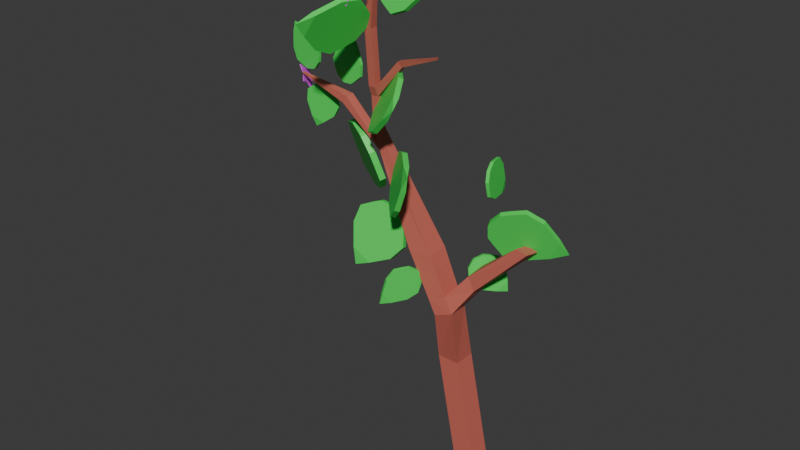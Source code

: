 # Source: potato_3.blend  (saved by Blender 4.0.36; exported with 4.5.12 LTS)
import bpy
from mathutils import Matrix  # noqa: F401  (used for matrix-valued properties, if any)

bpy.ops.wm.read_factory_settings(use_empty=True)
scene = bpy.context.scene
scene.name = 'Scene'

# ---- collections
col_collection = bpy.data.collections.new('Collection'); scene.collection.children.link(col_collection)
col_collection_2 = bpy.data.collections.new('Collection 2'); scene.collection.children.link(col_collection_2)
col_collection_3 = bpy.data.collections.new('Collection 3'); scene.collection.children.link(col_collection_3)

# ---- materials (node trees are filled in below, after node groups)
mat_material = bpy.data.materials.new('Material')
mat_material.alpha_threshold = 0.0
mat_material.use_transparent_shadow = False
mat_material.roughness = 0.5
mat_material.line_color = (0.0, 0.0, 0.0, 1.0)
mat_material_001 = bpy.data.materials.new('Material.001')
mat_material_001.use_transparent_shadow = False
mat_material_002 = bpy.data.materials.new('Material.002')
mat_material_002.use_transparent_shadow = False

# ---- material node trees
mat_material.use_nodes = True; mat_material.node_tree.nodes.clear()
_N = mat_material.node_tree.nodes; _L = mat_material.node_tree.links
n0 = _N.new('ShaderNodeOutputMaterial'); n0.name = 'Material Output'; n0.location = (300, 300)
n1 = _N.new('ShaderNodeBsdfPrincipled'); n1.name = 'Principled BSDF'; n1.location = (10, 300)
n1.inputs[0].default_value = (0.5981, 0.1462, 0.1067, 1.0)
n1.inputs[3].default_value = 1.45
_L.new(n1.outputs[0], n0.inputs[0])
n0.is_active_output = True
mat_material_001.use_nodes = True; mat_material_001.node_tree.nodes.clear()
_N = mat_material_001.node_tree.nodes; _L = mat_material_001.node_tree.links
n0 = _N.new('ShaderNodeBsdfPrincipled'); n0.name = 'Principled BSDF'; n0.location = (10, 300)
n0.inputs[0].default_value = (0.06213, 0.8001, 0.104, 1.0)
n0.inputs[3].default_value = 1.45
n1 = _N.new('ShaderNodeOutputMaterial'); n1.name = 'Material Output'; n1.location = (300, 300)
_L.new(n0.outputs[0], n1.inputs[0])
n1.is_active_output = True
mat_material_002.use_nodes = True; mat_material_002.node_tree.nodes.clear()
_N = mat_material_002.node_tree.nodes; _L = mat_material_002.node_tree.links
n0 = _N.new('ShaderNodeBsdfPrincipled'); n0.name = 'Principled BSDF'; n0.location = (10, 300)
n0.inputs[0].default_value = (0.9195, 0.08288, 0.9807, 1.0)
n0.inputs[3].default_value = 1.45
n1 = _N.new('ShaderNodeOutputMaterial'); n1.name = 'Material Output'; n1.location = (300, 300)
_L.new(n0.outputs[0], n1.inputs[0])
n1.is_active_output = True

# ---- world
world_world = bpy.data.worlds.new('World'); scene.world = world_world
world_world.use_nodes = True; world_world.node_tree.nodes.clear()
_N = world_world.node_tree.nodes; _L = world_world.node_tree.links
n0 = _N.new('ShaderNodeOutputWorld'); n0.name = 'World Output'; n0.location = (300, 300)
n1 = _N.new('ShaderNodeBackground'); n1.name = 'Background'; n1.location = (10, 300)
n1.inputs[0].default_value = (0.05088, 0.05088, 0.05088, 1.0)
_L.new(n1.outputs[0], n0.inputs[0])
n0.is_active_output = True
world_world.color = (0.05088, 0.05088, 0.05088)
world_world.use_sun_shadow = False
world_world.sun_shadow_jitter_overblur = 0.0

# ---- meshes
me_cube = bpy.data.meshes.new('Cube')
me_cube.from_pydata([(-16.95, -4.166, 2.229), (2.126, 2.126, -0.9664), (-16.9, -5.575, 2.227), (2.126, -2.126, -0.9664), (-18.35, -4.197, 2.215), (-2.126, 2.126, -0.9664), (-18.3, -5.605, 2.213), (-2.126, -2.126, -0.9664), (-6.141, -1.165, 1.199), (-2.157, 2.208, 0.07823), (-6.295, -2.072, 0.08526), (-10.19, -5.966, 1.202), (-5.991, -5.374, 1.19), (-2.152, -2.042, 0.07726), (-10.31, -1.736, 1.207), (-6.299, 2.179, 0.08593), (-3.186, -0.8793, 0.8195), (-1.758, -0.8818, 0.6765), (-4.712, -5.564, 0.6285), (-6.224, -5.637, 0.7866), (-2.98, -5.142, 0.8341), (-1.383, -5.154, 0.6878), (-6.246, -1.374, 0.7758), (-4.829, -1.303, 0.6254), (0.6331, 0.5374, 1.089), (1.741, 0.7063, 0.9224), (0.792, -3.652, 1.076), (1.904, -3.5, 0.9426), (9.938, -0.2413, 1.466), (12.08, -0.253, 1.44), (9.664, -3.019, 1.487), (11.79, -3.037, 1.462), (-18.25, -5.299, 2.621), (-18.31, -4.63, 2.529), (-16.92, -4.612, 2.531), (-16.87, -5.301, 2.619), (-16.9, -6.699, 2.618), (-16.9, -6.016, 2.53), (-18.29, -6.034, 2.528), (-18.27, -6.697, 2.619), (-35.05, -4.889, 2.529), (-34.79, -4.924, 2.536), (-34.8, -5.249, 2.536), (-35.06, -5.254, 2.528), (-24.93, -5.867, 2.375), (-24.1, -5.84, 2.443), (-24.11, -4.138, 2.447), (-24.93, -3.957, 2.379), (-16.93, -3.76, 2.036), (-17.51, -3.94, 2.11), (-14.97, -5.539, 2.043), (-15.77, -5.554, 2.119), (-15.04, -3.633, 2.046), (-15.83, -3.853, 2.121), (-17.46, -5.643, 2.108), (-16.86, -5.669, 2.034), (-14.02, -8.768, 3.834), (-14.1, -9.476, 3.831), (-14.73, -8.683, 3.832), (-14.81, -9.391, 3.829), (-18.25, -7.593, 3.15), (-18.17, -6.205, 3.16), (-16.89, -7.622, 3.131), (-16.81, -6.233, 3.141), (-11.88, -4.973, 2.838), (-12.4, -5.425, 2.89), (-12.4, -6.343, 2.888), (-11.86, -5.895, 2.838), (-4.917, -5.378, 2.975), (-4.825, -5.564, 2.998), (-4.833, -5.942, 2.998), (-4.912, -5.758, 2.975)], [], [(35, 32, 61, 63), (51, 2, 6, 54), (54, 6, 4, 49), (5, 1, 3, 7), (53, 0, 2, 51), (49, 4, 0, 53), (5, 15, 9, 1), (17, 21, 13, 9), (22, 14, 8, 16), (1, 9, 13, 3), (10, 18, 23, 15), (16, 8, 12, 20), (7, 10, 15, 5), (19, 11, 14, 22), (3, 13, 10, 7), (23, 17, 9, 15), (20, 12, 11, 19), (21, 20, 19, 18), (18, 19, 22, 23), (16, 20, 26, 24), (23, 22, 16, 17), (27, 25, 29, 31), (20, 21, 27, 26), (17, 16, 24, 25), (21, 17, 25, 27), (0, 4, 33, 34), (25, 24, 28, 29), (24, 26, 30, 28), (26, 27, 31, 30), (44, 45, 42, 43), (49, 48, 47, 46), (33, 38, 39, 32), (47, 44, 43, 40), (21, 18, 10, 13), (4, 6, 38, 33), (43, 42, 41, 40), (6, 2, 37, 38), (46, 47, 40, 41), (34, 33, 32, 35), (60, 62, 57, 59), (66, 67, 71, 70), (52, 53, 51, 50), (37, 34, 64, 67), (48, 55, 44, 47), (38, 37, 36, 39), (45, 46, 41, 42), (62, 63, 56, 57), (36, 35, 63, 62), (14, 48, 52, 8), (11, 55, 48, 14), (50, 51, 54, 55), (55, 54, 45, 44), (8, 52, 50, 12), (54, 49, 46, 45), (39, 36, 62, 60), (12, 50, 55, 11), (48, 49, 53, 52), (61, 60, 59, 58), (30, 31, 29, 28), (32, 39, 60, 61), (56, 58, 59, 57), (63, 61, 58, 56), (2, 0, 34, 37), (36, 37, 67, 66), (34, 35, 65, 64), (35, 36, 66, 65), (71, 68, 69, 70), (67, 64, 68, 71), (64, 65, 69, 68), (65, 66, 70, 69)])
_uv = me_cube.uv_layers.new(name='UVMap')
_uv.uv.foreach_set('vector', [0.625, 0.5, 0.625, 0.25, 0.625, 0.25, 0.625, 0.5, 0.6185, 0.75, 0.625, 0.75, 0.625, 1.0, 0.6185, 1.0, 0.6185, 0.0, 0.625, 0.0, 0.625, 0.25, 0.6185, 0.25, 0.125, 0.5, 0.375, 0.5, 0.375, 0.75, 0.125, 0.75, 0.6185, 0.5, 0.625, 0.5, 0.625, 0.75, 0.6185, 0.75, 0.6185, 0.25, 0.625, 0.25, 0.625, 0.5, 0.6185, 0.5, 0.375, 0.25, 0.4375, 0.25, 0.4375, 0.5, 0.375, 0.5, 0.5208, 0.5, 0.5208, 0.75, 0.4375, 0.75, 0.4375, 0.5, 0.5417, 0.25, 0.5625, 0.25, 0.5625, 0.5, 0.5417, 0.5, 0.375, 0.5, 0.4375, 0.5, 0.4375, 0.75, 0.375, 0.75, 0.4375, 0.0, 0.5208, 0.0, 0.5208, 0.25, 0.4375, 0.25, 0.5417, 0.5, 0.5625, 0.5, 0.5625, 0.75, 0.5417, 0.75, 0.375, 0.0, 0.4375, 0.0, 0.4375, 0.25, 0.375, 0.25, 0.5417, 0.0, 0.5625, 0.0, 0.5625, 0.25, 0.5417, 0.25, 0.375, 0.75, 0.4375, 0.75, 0.4375, 1.0, 0.375, 1.0, 0.5208, 0.25, 0.5208, 0.5, 0.4375, 0.5, 0.4375, 0.25, 0.5417, 0.75, 0.5625, 0.75, 0.5625, 1.0, 0.5417, 1.0, 0.5208, 0.75, 0.5417, 0.75, 0.5417, 1.0, 0.5208, 1.0, 0.5208, 0.0, 0.5417, 0.0, 0.5417, 0.25, 0.5208, 0.25, 0.5417, 0.5, 0.5417, 0.75, 0.5417, 0.75, 0.5417, 0.5, 0.5208, 0.25, 0.5417, 0.25, 0.5417, 0.5, 0.5208, 0.5, 0.5208, 0.75, 0.5208, 0.5, 0.5208, 0.5, 0.5208, 0.75, 0.5417, 0.75, 0.5208, 0.75, 0.5208, 0.75, 0.5417, 0.75, 0.5208, 0.5, 0.5417, 0.5, 0.5417, 0.5, 0.5208, 0.5, 0.5208, 0.75, 0.5208, 0.5, 0.5208, 0.5, 0.5208, 0.75, 0.625, 0.5, 0.625, 0.25, 0.625, 0.25, 0.625, 0.5, 0.5208, 0.5, 0.5417, 0.5, 0.5417, 0.5, 0.5208, 0.5, 0.5417, 0.5, 0.5417, 0.75, 0.5417, 0.75, 0.5417, 0.5, 0.5417, 0.75, 0.5208, 0.75, 0.5208, 0.75, 0.5417, 0.75, 0.6139, 1.0, 0.6185, 1.0, 0.6185, 1.0, 0.6139, 1.0, 0.6185, 0.25, 0.6139, 0.25, 0.6139, 0.25, 0.6185, 0.25, 0.625, 0.25, 0.625, 0.0, 0.625, 0.0, 0.625, 0.25, 0.6139, 0.25, 0.6139, 0.0, 0.6139, 0.0, 0.6139, 0.25, 0.5208, 0.75, 0.5208, 1.0, 0.4375, 1.0, 0.4375, 0.75, 0.625, 0.25, 0.625, 0.0, 0.625, 0.0, 0.625, 0.25, 0.6139, 0.0, 0.6185, 0.0, 0.6185, 0.25, 0.6139, 0.25, 0.625, 1.0, 0.625, 0.75, 0.625, 0.75, 0.625, 1.0, 0.6185, 0.25, 0.6139, 0.25, 0.6139, 0.25, 0.6185, 0.25, 0.625, 0.5, 0.625, 0.25, 0.625, 0.25, 0.625, 0.5, 0.625, 1.0, 0.625, 0.75, 0.625, 0.75, 0.625, 1.0, 0.625, 0.75, 0.625, 0.75, 0.625, 0.75, 0.625, 0.75, 0.6139, 0.5, 0.6185, 0.5, 0.6185, 0.75, 0.6139, 0.75, 0.625, 0.75, 0.625, 0.5, 0.625, 0.5, 0.625, 0.75, 0.6139, 0.25, 0.6139, 0.0, 0.6139, 0.0, 0.6139, 0.25, 0.625, 1.0, 0.625, 0.75, 0.625, 0.75, 0.625, 1.0, 0.6185, 0.0, 0.6185, 0.25, 0.6185, 0.25, 0.6185, 0.0, 0.625, 0.75, 0.625, 0.5, 0.625, 0.5, 0.625, 0.75, 0.625, 0.75, 0.625, 0.5, 0.625, 0.5, 0.625, 0.75, 0.5625, 0.25, 0.6139, 0.25, 0.6139, 0.5, 0.5625, 0.5, 0.5625, 0.0, 0.6139, 0.0, 0.6139, 0.25, 0.5625, 0.25, 0.6139, 0.75, 0.6185, 0.75, 0.6185, 1.0, 0.6139, 1.0, 0.6139, 1.0, 0.6185, 1.0, 0.6185, 1.0, 0.6139, 1.0, 0.5625, 0.5, 0.6139, 0.5, 0.6139, 0.75, 0.5625, 0.75, 0.6185, 0.0, 0.6185, 0.25, 0.6185, 0.25, 0.6185, 0.0, 0.625, 1.0, 0.625, 0.75, 0.625, 0.75, 0.625, 1.0, 0.5625, 0.75, 0.6139, 0.75, 0.6139, 1.0, 0.5625, 1.0, 0.6139, 0.25, 0.6185, 0.25, 0.6185, 0.5, 0.6139, 0.5, 0.625, 0.25, 0.625, 0.0, 0.625, 0.0, 0.625, 0.25, 0.5417, 0.75, 0.5208, 0.75, 0.5208, 0.5, 0.5417, 0.5, 0.625, 0.25, 0.625, 0.0, 0.625, 0.0, 0.625, 0.25, 0.625, 0.5, 0.875, 0.5, 0.875, 0.75, 0.625, 0.75, 0.625, 0.5, 0.625, 0.25, 0.625, 0.25, 0.625, 0.5, 0.625, 0.75, 0.625, 0.5, 0.625, 0.5, 0.625, 0.75, 0.625, 0.75, 0.625, 0.75, 0.625, 0.75, 0.625, 0.75, 0.625, 0.5, 0.625, 0.5, 0.625, 0.5, 0.625, 0.5, 0.625, 0.5, 0.625, 0.75, 0.625, 0.75, 0.625, 0.5, 0.625, 0.75, 0.625, 0.5, 0.625, 0.5, 0.625, 0.75, 0.625, 0.75, 0.625, 0.5, 0.625, 0.5, 0.625, 0.75, 0.625, 0.5, 0.625, 0.5, 0.625, 0.5, 0.625, 0.5, 0.625, 0.5, 0.625, 0.75, 0.625, 0.75, 0.625, 0.5])
me_cube.materials.append(mat_material)
me_cube.use_mirror_vertex_groups = False
me_cube.update()
me_cube_004 = bpy.data.meshes.new('Cube.004')
me_cube_004.from_pydata([(-0.03155, -1.0, -0.8678), (9.114e-10, 0.0, 0.6425), (-0.03155, 1.0, -0.8678), (0.03155, -1.0, -0.8678), (0.03155, 1.0, -0.8678), (-0.4216, -1.0, -0.6288), (-0.592, -1.0, -0.3888), (-0.5176, -1.0, -0.02555), (-0.2207, -1.0, 0.3745), (-0.2207, 1.0, 0.3745), (-0.5176, 1.0, -0.02555), (-0.592, 1.0, -0.3888), (-0.4216, 1.0, -0.6288), (0.2207, 1.0, 0.3745), (0.5176, 1.0, -0.02555), (0.592, 1.0, -0.3888), (0.4216, 1.0, -0.6288), (0.2207, -1.0, 0.3745), (0.5176, -1.0, -0.02555), (0.592, -1.0, -0.3888), (0.4216, -1.0, -0.6288), (-0.3029, 1.0, -0.7712), (0.3029, 1.0, -0.7712), (0.3029, -1.0, -0.7712), (-0.3029, -1.0, -0.7712)], [], [(8, 1, 9), (9, 1, 13), (13, 1, 17), (17, 1, 8), (2, 4, 3, 0), (23, 20, 5, 24), (20, 19, 6, 5), (19, 18, 7, 6), (18, 17, 8, 7), (22, 16, 20, 23), (16, 15, 19, 20), (15, 14, 18, 19), (14, 13, 17, 18), (21, 12, 16, 22), (12, 11, 15, 16), (11, 10, 14, 15), (10, 9, 13, 14), (24, 5, 12, 21), (5, 6, 11, 12), (6, 7, 10, 11), (7, 8, 9, 10), (0, 24, 21, 2), (2, 21, 22, 4), (4, 22, 23, 3), (3, 23, 24, 0)])
_uv = me_cube_004.uv_layers.new(name='UVMap')
_uv.uv.foreach_set('vector', [0.575, 0.0, 0.625, 0.25, 0.575, 0.25, 0.575, 0.25, 0.625, 0.5, 0.575, 0.5, 0.575, 0.5, 0.625, 0.75, 0.575, 0.75, 0.575, 0.75, 0.625, 1.0, 0.575, 1.0, 0.125, 0.5, 0.375, 0.5, 0.375, 0.75, 0.125, 0.75, 0.4, 0.75, 0.425, 0.75, 0.425, 1.0, 0.4, 1.0, 0.425, 0.75, 0.475, 0.75, 0.475, 1.0, 0.425, 1.0, 0.475, 0.75, 0.525, 0.75, 0.525, 1.0, 0.475, 1.0, 0.525, 0.75, 0.575, 0.75, 0.575, 1.0, 0.525, 1.0, 0.4, 0.5, 0.425, 0.5, 0.425, 0.75, 0.4, 0.75, 0.425, 0.5, 0.475, 0.5, 0.475, 0.75, 0.425, 0.75, 0.475, 0.5, 0.525, 0.5, 0.525, 0.75, 0.475, 0.75, 0.525, 0.5, 0.575, 0.5, 0.575, 0.75, 0.525, 0.75, 0.4, 0.25, 0.425, 0.25, 0.425, 0.5, 0.4, 0.5, 0.425, 0.25, 0.475, 0.25, 0.475, 0.5, 0.425, 0.5, 0.475, 0.25, 0.525, 0.25, 0.525, 0.5, 0.475, 0.5, 0.525, 0.25, 0.575, 0.25, 0.575, 0.5, 0.525, 0.5, 0.4, 0.0, 0.425, 0.0, 0.425, 0.25, 0.4, 0.25, 0.425, 0.0, 0.475, 0.0, 0.475, 0.25, 0.425, 0.25, 0.475, 0.0, 0.525, 0.0, 0.525, 0.25, 0.475, 0.25, 0.525, 0.0, 0.575, 0.0, 0.575, 0.25, 0.525, 0.25, 0.375, 0.0, 0.4, 0.0, 0.4, 0.25, 0.375, 0.25, 0.375, 0.25, 0.4, 0.25, 0.4, 0.5, 0.375, 0.5, 0.375, 0.5, 0.4, 0.5, 0.4, 0.75, 0.375, 0.75, 0.375, 0.75, 0.4, 0.75, 0.4, 1.0, 0.375, 1.0])
me_cube_004.materials.append(mat_material_001)
me_cube_004.update()
me_cube_002 = bpy.data.meshes.new('Cube.002')
me_cube_002.from_pydata([(-0.03155, -1.0, -0.8678), (9.114e-10, 0.0, 0.6425), (-0.03155, 1.0, -0.8678), (0.03155, -1.0, -0.8678), (0.03155, 1.0, -0.8678), (-0.4216, -1.0, -0.6288), (-0.592, -1.0, -0.3888), (-0.5176, -1.0, -0.02555), (-0.2207, -1.0, 0.3745), (-0.2207, 1.0, 0.3745), (-0.5176, 1.0, -0.02555), (-0.592, 1.0, -0.3888), (-0.4216, 1.0, -0.6288), (0.2207, 1.0, 0.3745), (0.5176, 1.0, -0.02555), (0.592, 1.0, -0.3888), (0.4216, 1.0, -0.6288), (0.2207, -1.0, 0.3745), (0.5176, -1.0, -0.02555), (0.592, -1.0, -0.3888), (0.4216, -1.0, -0.6288), (-0.3029, 1.0, -0.7712), (0.3029, 1.0, -0.7712), (0.3029, -1.0, -0.7712), (-0.3029, -1.0, -0.7712)], [], [(8, 1, 9), (9, 1, 13), (13, 1, 17), (17, 1, 8), (2, 4, 3, 0), (23, 20, 5, 24), (20, 19, 6, 5), (19, 18, 7, 6), (18, 17, 8, 7), (22, 16, 20, 23), (16, 15, 19, 20), (15, 14, 18, 19), (14, 13, 17, 18), (21, 12, 16, 22), (12, 11, 15, 16), (11, 10, 14, 15), (10, 9, 13, 14), (24, 5, 12, 21), (5, 6, 11, 12), (6, 7, 10, 11), (7, 8, 9, 10), (0, 24, 21, 2), (2, 21, 22, 4), (4, 22, 23, 3), (3, 23, 24, 0)])
_uv = me_cube_002.uv_layers.new(name='UVMap')
_uv.uv.foreach_set('vector', [0.575, 0.0, 0.625, 0.25, 0.575, 0.25, 0.575, 0.25, 0.625, 0.5, 0.575, 0.5, 0.575, 0.5, 0.625, 0.75, 0.575, 0.75, 0.575, 0.75, 0.625, 1.0, 0.575, 1.0, 0.125, 0.5, 0.375, 0.5, 0.375, 0.75, 0.125, 0.75, 0.4, 0.75, 0.425, 0.75, 0.425, 1.0, 0.4, 1.0, 0.425, 0.75, 0.475, 0.75, 0.475, 1.0, 0.425, 1.0, 0.475, 0.75, 0.525, 0.75, 0.525, 1.0, 0.475, 1.0, 0.525, 0.75, 0.575, 0.75, 0.575, 1.0, 0.525, 1.0, 0.4, 0.5, 0.425, 0.5, 0.425, 0.75, 0.4, 0.75, 0.425, 0.5, 0.475, 0.5, 0.475, 0.75, 0.425, 0.75, 0.475, 0.5, 0.525, 0.5, 0.525, 0.75, 0.475, 0.75, 0.525, 0.5, 0.575, 0.5, 0.575, 0.75, 0.525, 0.75, 0.4, 0.25, 0.425, 0.25, 0.425, 0.5, 0.4, 0.5, 0.425, 0.25, 0.475, 0.25, 0.475, 0.5, 0.425, 0.5, 0.475, 0.25, 0.525, 0.25, 0.525, 0.5, 0.475, 0.5, 0.525, 0.25, 0.575, 0.25, 0.575, 0.5, 0.525, 0.5, 0.4, 0.0, 0.425, 0.0, 0.425, 0.25, 0.4, 0.25, 0.425, 0.0, 0.475, 0.0, 0.475, 0.25, 0.425, 0.25, 0.475, 0.0, 0.525, 0.0, 0.525, 0.25, 0.475, 0.25, 0.525, 0.0, 0.575, 0.0, 0.575, 0.25, 0.525, 0.25, 0.375, 0.0, 0.4, 0.0, 0.4, 0.25, 0.375, 0.25, 0.375, 0.25, 0.4, 0.25, 0.4, 0.5, 0.375, 0.5, 0.375, 0.5, 0.4, 0.5, 0.4, 0.75, 0.375, 0.75, 0.375, 0.75, 0.4, 0.75, 0.4, 1.0, 0.375, 1.0])
me_cube_002.materials.append(mat_material_001)
me_cube_002.update()
me_cube_005 = bpy.data.meshes.new('Cube.005')
me_cube_005.from_pydata([(-0.03155, -1.0, -0.8678), (9.114e-10, 0.0, 0.6425), (-0.03155, 1.0, -0.8678), (0.03155, -1.0, -0.8678), (0.03155, 1.0, -0.8678), (-0.4216, -1.0, -0.6288), (-0.592, -1.0, -0.3888), (-0.5176, -1.0, -0.02555), (-0.2207, -1.0, 0.3745), (-0.2207, 1.0, 0.3745), (-0.5176, 1.0, -0.02555), (-0.592, 1.0, -0.3888), (-0.4216, 1.0, -0.6288), (0.2207, 1.0, 0.3745), (0.5176, 1.0, -0.02555), (0.592, 1.0, -0.3888), (0.4216, 1.0, -0.6288), (0.2207, -1.0, 0.3745), (0.5176, -1.0, -0.02555), (0.592, -1.0, -0.3888), (0.4216, -1.0, -0.6288), (-0.3029, 1.0, -0.7712), (0.3029, 1.0, -0.7712), (0.3029, -1.0, -0.7712), (-0.3029, -1.0, -0.7712)], [], [(8, 1, 9), (9, 1, 13), (13, 1, 17), (17, 1, 8), (2, 4, 3, 0), (23, 20, 5, 24), (20, 19, 6, 5), (19, 18, 7, 6), (18, 17, 8, 7), (22, 16, 20, 23), (16, 15, 19, 20), (15, 14, 18, 19), (14, 13, 17, 18), (21, 12, 16, 22), (12, 11, 15, 16), (11, 10, 14, 15), (10, 9, 13, 14), (24, 5, 12, 21), (5, 6, 11, 12), (6, 7, 10, 11), (7, 8, 9, 10), (0, 24, 21, 2), (2, 21, 22, 4), (4, 22, 23, 3), (3, 23, 24, 0)])
_uv = me_cube_005.uv_layers.new(name='UVMap')
_uv.uv.foreach_set('vector', [0.575, 0.0, 0.625, 0.25, 0.575, 0.25, 0.575, 0.25, 0.625, 0.5, 0.575, 0.5, 0.575, 0.5, 0.625, 0.75, 0.575, 0.75, 0.575, 0.75, 0.625, 1.0, 0.575, 1.0, 0.125, 0.5, 0.375, 0.5, 0.375, 0.75, 0.125, 0.75, 0.4, 0.75, 0.425, 0.75, 0.425, 1.0, 0.4, 1.0, 0.425, 0.75, 0.475, 0.75, 0.475, 1.0, 0.425, 1.0, 0.475, 0.75, 0.525, 0.75, 0.525, 1.0, 0.475, 1.0, 0.525, 0.75, 0.575, 0.75, 0.575, 1.0, 0.525, 1.0, 0.4, 0.5, 0.425, 0.5, 0.425, 0.75, 0.4, 0.75, 0.425, 0.5, 0.475, 0.5, 0.475, 0.75, 0.425, 0.75, 0.475, 0.5, 0.525, 0.5, 0.525, 0.75, 0.475, 0.75, 0.525, 0.5, 0.575, 0.5, 0.575, 0.75, 0.525, 0.75, 0.4, 0.25, 0.425, 0.25, 0.425, 0.5, 0.4, 0.5, 0.425, 0.25, 0.475, 0.25, 0.475, 0.5, 0.425, 0.5, 0.475, 0.25, 0.525, 0.25, 0.525, 0.5, 0.475, 0.5, 0.525, 0.25, 0.575, 0.25, 0.575, 0.5, 0.525, 0.5, 0.4, 0.0, 0.425, 0.0, 0.425, 0.25, 0.4, 0.25, 0.425, 0.0, 0.475, 0.0, 0.475, 0.25, 0.425, 0.25, 0.475, 0.0, 0.525, 0.0, 0.525, 0.25, 0.475, 0.25, 0.525, 0.0, 0.575, 0.0, 0.575, 0.25, 0.525, 0.25, 0.375, 0.0, 0.4, 0.0, 0.4, 0.25, 0.375, 0.25, 0.375, 0.25, 0.4, 0.25, 0.4, 0.5, 0.375, 0.5, 0.375, 0.5, 0.4, 0.5, 0.4, 0.75, 0.375, 0.75, 0.375, 0.75, 0.4, 0.75, 0.4, 1.0, 0.375, 1.0])
me_cube_005.materials.append(mat_material_001)
me_cube_005.update()
me_cube_006 = bpy.data.meshes.new('Cube.006')
me_cube_006.from_pydata([(-0.03155, -1.0, -0.8678), (9.114e-10, 0.0, 0.6425), (-0.03155, 1.0, -0.8678), (0.03155, -1.0, -0.8678), (0.03155, 1.0, -0.8678), (-0.4216, -1.0, -0.6288), (-0.592, -1.0, -0.3888), (-0.5176, -1.0, -0.02555), (-0.2207, -1.0, 0.3745), (-0.2207, 1.0, 0.3745), (-0.5176, 1.0, -0.02555), (-0.592, 1.0, -0.3888), (-0.4216, 1.0, -0.6288), (0.2207, 1.0, 0.3745), (0.5176, 1.0, -0.02555), (0.592, 1.0, -0.3888), (0.4216, 1.0, -0.6288), (0.2207, -1.0, 0.3745), (0.5176, -1.0, -0.02555), (0.592, -1.0, -0.3888), (0.4216, -1.0, -0.6288), (-0.3029, 1.0, -0.7712), (0.3029, 1.0, -0.7712), (0.3029, -1.0, -0.7712), (-0.3029, -1.0, -0.7712)], [], [(8, 1, 9), (9, 1, 13), (13, 1, 17), (17, 1, 8), (2, 4, 3, 0), (23, 20, 5, 24), (20, 19, 6, 5), (19, 18, 7, 6), (18, 17, 8, 7), (22, 16, 20, 23), (16, 15, 19, 20), (15, 14, 18, 19), (14, 13, 17, 18), (21, 12, 16, 22), (12, 11, 15, 16), (11, 10, 14, 15), (10, 9, 13, 14), (24, 5, 12, 21), (5, 6, 11, 12), (6, 7, 10, 11), (7, 8, 9, 10), (0, 24, 21, 2), (2, 21, 22, 4), (4, 22, 23, 3), (3, 23, 24, 0)])
_uv = me_cube_006.uv_layers.new(name='UVMap')
_uv.uv.foreach_set('vector', [0.575, 0.0, 0.625, 0.25, 0.575, 0.25, 0.575, 0.25, 0.625, 0.5, 0.575, 0.5, 0.575, 0.5, 0.625, 0.75, 0.575, 0.75, 0.575, 0.75, 0.625, 1.0, 0.575, 1.0, 0.125, 0.5, 0.375, 0.5, 0.375, 0.75, 0.125, 0.75, 0.4, 0.75, 0.425, 0.75, 0.425, 1.0, 0.4, 1.0, 0.425, 0.75, 0.475, 0.75, 0.475, 1.0, 0.425, 1.0, 0.475, 0.75, 0.525, 0.75, 0.525, 1.0, 0.475, 1.0, 0.525, 0.75, 0.575, 0.75, 0.575, 1.0, 0.525, 1.0, 0.4, 0.5, 0.425, 0.5, 0.425, 0.75, 0.4, 0.75, 0.425, 0.5, 0.475, 0.5, 0.475, 0.75, 0.425, 0.75, 0.475, 0.5, 0.525, 0.5, 0.525, 0.75, 0.475, 0.75, 0.525, 0.5, 0.575, 0.5, 0.575, 0.75, 0.525, 0.75, 0.4, 0.25, 0.425, 0.25, 0.425, 0.5, 0.4, 0.5, 0.425, 0.25, 0.475, 0.25, 0.475, 0.5, 0.425, 0.5, 0.475, 0.25, 0.525, 0.25, 0.525, 0.5, 0.475, 0.5, 0.525, 0.25, 0.575, 0.25, 0.575, 0.5, 0.525, 0.5, 0.4, 0.0, 0.425, 0.0, 0.425, 0.25, 0.4, 0.25, 0.425, 0.0, 0.475, 0.0, 0.475, 0.25, 0.425, 0.25, 0.475, 0.0, 0.525, 0.0, 0.525, 0.25, 0.475, 0.25, 0.525, 0.0, 0.575, 0.0, 0.575, 0.25, 0.525, 0.25, 0.375, 0.0, 0.4, 0.0, 0.4, 0.25, 0.375, 0.25, 0.375, 0.25, 0.4, 0.25, 0.4, 0.5, 0.375, 0.5, 0.375, 0.5, 0.4, 0.5, 0.4, 0.75, 0.375, 0.75, 0.375, 0.75, 0.4, 0.75, 0.4, 1.0, 0.375, 1.0])
me_cube_006.materials.append(mat_material_001)
me_cube_006.update()
me_cube_007 = bpy.data.meshes.new('Cube.007')
me_cube_007.from_pydata([(-0.03155, -1.0, -0.8678), (9.114e-10, 0.0, 0.6425), (-0.03155, 1.0, -0.8678), (0.03155, -1.0, -0.8678), (0.03155, 1.0, -0.8678), (-0.4216, -1.0, -0.6288), (-0.592, -1.0, -0.3888), (-0.5176, -1.0, -0.02555), (-0.2207, -1.0, 0.3745), (-0.2207, 1.0, 0.3745), (-0.5176, 1.0, -0.02555), (-0.592, 1.0, -0.3888), (-0.4216, 1.0, -0.6288), (0.2207, 1.0, 0.3745), (0.5176, 1.0, -0.02555), (0.592, 1.0, -0.3888), (0.4216, 1.0, -0.6288), (0.2207, -1.0, 0.3745), (0.5176, -1.0, -0.02555), (0.592, -1.0, -0.3888), (0.4216, -1.0, -0.6288), (-0.3029, 1.0, -0.7712), (0.3029, 1.0, -0.7712), (0.3029, -1.0, -0.7712), (-0.3029, -1.0, -0.7712)], [], [(8, 1, 9), (9, 1, 13), (13, 1, 17), (17, 1, 8), (2, 4, 3, 0), (23, 20, 5, 24), (20, 19, 6, 5), (19, 18, 7, 6), (18, 17, 8, 7), (22, 16, 20, 23), (16, 15, 19, 20), (15, 14, 18, 19), (14, 13, 17, 18), (21, 12, 16, 22), (12, 11, 15, 16), (11, 10, 14, 15), (10, 9, 13, 14), (24, 5, 12, 21), (5, 6, 11, 12), (6, 7, 10, 11), (7, 8, 9, 10), (0, 24, 21, 2), (2, 21, 22, 4), (4, 22, 23, 3), (3, 23, 24, 0)])
_uv = me_cube_007.uv_layers.new(name='UVMap')
_uv.uv.foreach_set('vector', [0.575, 0.0, 0.625, 0.25, 0.575, 0.25, 0.575, 0.25, 0.625, 0.5, 0.575, 0.5, 0.575, 0.5, 0.625, 0.75, 0.575, 0.75, 0.575, 0.75, 0.625, 1.0, 0.575, 1.0, 0.125, 0.5, 0.375, 0.5, 0.375, 0.75, 0.125, 0.75, 0.4, 0.75, 0.425, 0.75, 0.425, 1.0, 0.4, 1.0, 0.425, 0.75, 0.475, 0.75, 0.475, 1.0, 0.425, 1.0, 0.475, 0.75, 0.525, 0.75, 0.525, 1.0, 0.475, 1.0, 0.525, 0.75, 0.575, 0.75, 0.575, 1.0, 0.525, 1.0, 0.4, 0.5, 0.425, 0.5, 0.425, 0.75, 0.4, 0.75, 0.425, 0.5, 0.475, 0.5, 0.475, 0.75, 0.425, 0.75, 0.475, 0.5, 0.525, 0.5, 0.525, 0.75, 0.475, 0.75, 0.525, 0.5, 0.575, 0.5, 0.575, 0.75, 0.525, 0.75, 0.4, 0.25, 0.425, 0.25, 0.425, 0.5, 0.4, 0.5, 0.425, 0.25, 0.475, 0.25, 0.475, 0.5, 0.425, 0.5, 0.475, 0.25, 0.525, 0.25, 0.525, 0.5, 0.475, 0.5, 0.525, 0.25, 0.575, 0.25, 0.575, 0.5, 0.525, 0.5, 0.4, 0.0, 0.425, 0.0, 0.425, 0.25, 0.4, 0.25, 0.425, 0.0, 0.475, 0.0, 0.475, 0.25, 0.425, 0.25, 0.475, 0.0, 0.525, 0.0, 0.525, 0.25, 0.475, 0.25, 0.525, 0.0, 0.575, 0.0, 0.575, 0.25, 0.525, 0.25, 0.375, 0.0, 0.4, 0.0, 0.4, 0.25, 0.375, 0.25, 0.375, 0.25, 0.4, 0.25, 0.4, 0.5, 0.375, 0.5, 0.375, 0.5, 0.4, 0.5, 0.4, 0.75, 0.375, 0.75, 0.375, 0.75, 0.4, 0.75, 0.4, 1.0, 0.375, 1.0])
me_cube_007.materials.append(mat_material_001)
me_cube_007.update()
me_cube_008 = bpy.data.meshes.new('Cube.008')
me_cube_008.from_pydata([(-0.03155, -1.0, -0.8678), (9.114e-10, 0.0, 0.6425), (-0.03155, 1.0, -0.8678), (0.03155, -1.0, -0.8678), (0.03155, 1.0, -0.8678), (-0.4216, -1.0, -0.6288), (-0.592, -1.0, -0.3888), (-0.5176, -1.0, -0.02555), (-0.2207, -1.0, 0.3745), (-0.2207, 1.0, 0.3745), (-0.5176, 1.0, -0.02555), (-0.592, 1.0, -0.3888), (-0.4216, 1.0, -0.6288), (0.2207, 1.0, 0.3745), (0.5176, 1.0, -0.02555), (0.592, 1.0, -0.3888), (0.4216, 1.0, -0.6288), (0.2207, -1.0, 0.3745), (0.5176, -1.0, -0.02555), (0.592, -1.0, -0.3888), (0.4216, -1.0, -0.6288), (-0.3029, 1.0, -0.7712), (0.3029, 1.0, -0.7712), (0.3029, -1.0, -0.7712), (-0.3029, -1.0, -0.7712)], [], [(8, 1, 9), (9, 1, 13), (13, 1, 17), (17, 1, 8), (2, 4, 3, 0), (23, 20, 5, 24), (20, 19, 6, 5), (19, 18, 7, 6), (18, 17, 8, 7), (22, 16, 20, 23), (16, 15, 19, 20), (15, 14, 18, 19), (14, 13, 17, 18), (21, 12, 16, 22), (12, 11, 15, 16), (11, 10, 14, 15), (10, 9, 13, 14), (24, 5, 12, 21), (5, 6, 11, 12), (6, 7, 10, 11), (7, 8, 9, 10), (0, 24, 21, 2), (2, 21, 22, 4), (4, 22, 23, 3), (3, 23, 24, 0)])
_uv = me_cube_008.uv_layers.new(name='UVMap')
_uv.uv.foreach_set('vector', [0.575, 0.0, 0.625, 0.25, 0.575, 0.25, 0.575, 0.25, 0.625, 0.5, 0.575, 0.5, 0.575, 0.5, 0.625, 0.75, 0.575, 0.75, 0.575, 0.75, 0.625, 1.0, 0.575, 1.0, 0.125, 0.5, 0.375, 0.5, 0.375, 0.75, 0.125, 0.75, 0.4, 0.75, 0.425, 0.75, 0.425, 1.0, 0.4, 1.0, 0.425, 0.75, 0.475, 0.75, 0.475, 1.0, 0.425, 1.0, 0.475, 0.75, 0.525, 0.75, 0.525, 1.0, 0.475, 1.0, 0.525, 0.75, 0.575, 0.75, 0.575, 1.0, 0.525, 1.0, 0.4, 0.5, 0.425, 0.5, 0.425, 0.75, 0.4, 0.75, 0.425, 0.5, 0.475, 0.5, 0.475, 0.75, 0.425, 0.75, 0.475, 0.5, 0.525, 0.5, 0.525, 0.75, 0.475, 0.75, 0.525, 0.5, 0.575, 0.5, 0.575, 0.75, 0.525, 0.75, 0.4, 0.25, 0.425, 0.25, 0.425, 0.5, 0.4, 0.5, 0.425, 0.25, 0.475, 0.25, 0.475, 0.5, 0.425, 0.5, 0.475, 0.25, 0.525, 0.25, 0.525, 0.5, 0.475, 0.5, 0.525, 0.25, 0.575, 0.25, 0.575, 0.5, 0.525, 0.5, 0.4, 0.0, 0.425, 0.0, 0.425, 0.25, 0.4, 0.25, 0.425, 0.0, 0.475, 0.0, 0.475, 0.25, 0.425, 0.25, 0.475, 0.0, 0.525, 0.0, 0.525, 0.25, 0.475, 0.25, 0.525, 0.0, 0.575, 0.0, 0.575, 0.25, 0.525, 0.25, 0.375, 0.0, 0.4, 0.0, 0.4, 0.25, 0.375, 0.25, 0.375, 0.25, 0.4, 0.25, 0.4, 0.5, 0.375, 0.5, 0.375, 0.5, 0.4, 0.5, 0.4, 0.75, 0.375, 0.75, 0.375, 0.75, 0.4, 0.75, 0.4, 1.0, 0.375, 1.0])
me_cube_008.materials.append(mat_material_001)
me_cube_008.update()
me_cube_009 = bpy.data.meshes.new('Cube.009')
me_cube_009.from_pydata([(-0.03155, -1.0, -0.8678), (9.114e-10, 0.0, 0.6425), (-0.03155, 1.0, -0.8678), (0.03155, -1.0, -0.8678), (0.03155, 1.0, -0.8678), (-0.4216, -1.0, -0.6288), (-0.592, -1.0, -0.3888), (-0.5176, -1.0, -0.02555), (-0.2207, -1.0, 0.3745), (-0.2207, 1.0, 0.3745), (-0.5176, 1.0, -0.02555), (-0.592, 1.0, -0.3888), (-0.4216, 1.0, -0.6288), (0.2207, 1.0, 0.3745), (0.5176, 1.0, -0.02555), (0.592, 1.0, -0.3888), (0.4216, 1.0, -0.6288), (0.2207, -1.0, 0.3745), (0.5176, -1.0, -0.02555), (0.592, -1.0, -0.3888), (0.4216, -1.0, -0.6288), (-0.3029, 1.0, -0.7712), (0.3029, 1.0, -0.7712), (0.3029, -1.0, -0.7712), (-0.3029, -1.0, -0.7712)], [], [(8, 1, 9), (9, 1, 13), (13, 1, 17), (17, 1, 8), (2, 4, 3, 0), (23, 20, 5, 24), (20, 19, 6, 5), (19, 18, 7, 6), (18, 17, 8, 7), (22, 16, 20, 23), (16, 15, 19, 20), (15, 14, 18, 19), (14, 13, 17, 18), (21, 12, 16, 22), (12, 11, 15, 16), (11, 10, 14, 15), (10, 9, 13, 14), (24, 5, 12, 21), (5, 6, 11, 12), (6, 7, 10, 11), (7, 8, 9, 10), (0, 24, 21, 2), (2, 21, 22, 4), (4, 22, 23, 3), (3, 23, 24, 0)])
_uv = me_cube_009.uv_layers.new(name='UVMap')
_uv.uv.foreach_set('vector', [0.575, 0.0, 0.625, 0.25, 0.575, 0.25, 0.575, 0.25, 0.625, 0.5, 0.575, 0.5, 0.575, 0.5, 0.625, 0.75, 0.575, 0.75, 0.575, 0.75, 0.625, 1.0, 0.575, 1.0, 0.125, 0.5, 0.375, 0.5, 0.375, 0.75, 0.125, 0.75, 0.4, 0.75, 0.425, 0.75, 0.425, 1.0, 0.4, 1.0, 0.425, 0.75, 0.475, 0.75, 0.475, 1.0, 0.425, 1.0, 0.475, 0.75, 0.525, 0.75, 0.525, 1.0, 0.475, 1.0, 0.525, 0.75, 0.575, 0.75, 0.575, 1.0, 0.525, 1.0, 0.4, 0.5, 0.425, 0.5, 0.425, 0.75, 0.4, 0.75, 0.425, 0.5, 0.475, 0.5, 0.475, 0.75, 0.425, 0.75, 0.475, 0.5, 0.525, 0.5, 0.525, 0.75, 0.475, 0.75, 0.525, 0.5, 0.575, 0.5, 0.575, 0.75, 0.525, 0.75, 0.4, 0.25, 0.425, 0.25, 0.425, 0.5, 0.4, 0.5, 0.425, 0.25, 0.475, 0.25, 0.475, 0.5, 0.425, 0.5, 0.475, 0.25, 0.525, 0.25, 0.525, 0.5, 0.475, 0.5, 0.525, 0.25, 0.575, 0.25, 0.575, 0.5, 0.525, 0.5, 0.4, 0.0, 0.425, 0.0, 0.425, 0.25, 0.4, 0.25, 0.425, 0.0, 0.475, 0.0, 0.475, 0.25, 0.425, 0.25, 0.475, 0.0, 0.525, 0.0, 0.525, 0.25, 0.475, 0.25, 0.525, 0.0, 0.575, 0.0, 0.575, 0.25, 0.525, 0.25, 0.375, 0.0, 0.4, 0.0, 0.4, 0.25, 0.375, 0.25, 0.375, 0.25, 0.4, 0.25, 0.4, 0.5, 0.375, 0.5, 0.375, 0.5, 0.4, 0.5, 0.4, 0.75, 0.375, 0.75, 0.375, 0.75, 0.4, 0.75, 0.4, 1.0, 0.375, 1.0])
me_cube_009.materials.append(mat_material_001)
me_cube_009.update()
me_cube_010 = bpy.data.meshes.new('Cube.010')
me_cube_010.from_pydata([(-0.03155, -1.0, -0.8678), (9.114e-10, 0.0, 0.6425), (-0.03155, 1.0, -0.8678), (0.03155, -1.0, -0.8678), (0.03155, 1.0, -0.8678), (-0.4216, -1.0, -0.6288), (-0.592, -1.0, -0.3888), (-0.5176, -1.0, -0.02555), (-0.2207, -1.0, 0.3745), (-0.2207, 1.0, 0.3745), (-0.5176, 1.0, -0.02555), (-0.592, 1.0, -0.3888), (-0.4216, 1.0, -0.6288), (0.2207, 1.0, 0.3745), (0.5176, 1.0, -0.02555), (0.592, 1.0, -0.3888), (0.4216, 1.0, -0.6288), (0.2207, -1.0, 0.3745), (0.5176, -1.0, -0.02555), (0.592, -1.0, -0.3888), (0.4216, -1.0, -0.6288), (-0.3029, 1.0, -0.7712), (0.3029, 1.0, -0.7712), (0.3029, -1.0, -0.7712), (-0.3029, -1.0, -0.7712)], [], [(8, 1, 9), (9, 1, 13), (13, 1, 17), (17, 1, 8), (2, 4, 3, 0), (23, 20, 5, 24), (20, 19, 6, 5), (19, 18, 7, 6), (18, 17, 8, 7), (22, 16, 20, 23), (16, 15, 19, 20), (15, 14, 18, 19), (14, 13, 17, 18), (21, 12, 16, 22), (12, 11, 15, 16), (11, 10, 14, 15), (10, 9, 13, 14), (24, 5, 12, 21), (5, 6, 11, 12), (6, 7, 10, 11), (7, 8, 9, 10), (0, 24, 21, 2), (2, 21, 22, 4), (4, 22, 23, 3), (3, 23, 24, 0)])
_uv = me_cube_010.uv_layers.new(name='UVMap')
_uv.uv.foreach_set('vector', [0.575, 0.0, 0.625, 0.25, 0.575, 0.25, 0.575, 0.25, 0.625, 0.5, 0.575, 0.5, 0.575, 0.5, 0.625, 0.75, 0.575, 0.75, 0.575, 0.75, 0.625, 1.0, 0.575, 1.0, 0.125, 0.5, 0.375, 0.5, 0.375, 0.75, 0.125, 0.75, 0.4, 0.75, 0.425, 0.75, 0.425, 1.0, 0.4, 1.0, 0.425, 0.75, 0.475, 0.75, 0.475, 1.0, 0.425, 1.0, 0.475, 0.75, 0.525, 0.75, 0.525, 1.0, 0.475, 1.0, 0.525, 0.75, 0.575, 0.75, 0.575, 1.0, 0.525, 1.0, 0.4, 0.5, 0.425, 0.5, 0.425, 0.75, 0.4, 0.75, 0.425, 0.5, 0.475, 0.5, 0.475, 0.75, 0.425, 0.75, 0.475, 0.5, 0.525, 0.5, 0.525, 0.75, 0.475, 0.75, 0.525, 0.5, 0.575, 0.5, 0.575, 0.75, 0.525, 0.75, 0.4, 0.25, 0.425, 0.25, 0.425, 0.5, 0.4, 0.5, 0.425, 0.25, 0.475, 0.25, 0.475, 0.5, 0.425, 0.5, 0.475, 0.25, 0.525, 0.25, 0.525, 0.5, 0.475, 0.5, 0.525, 0.25, 0.575, 0.25, 0.575, 0.5, 0.525, 0.5, 0.4, 0.0, 0.425, 0.0, 0.425, 0.25, 0.4, 0.25, 0.425, 0.0, 0.475, 0.0, 0.475, 0.25, 0.425, 0.25, 0.475, 0.0, 0.525, 0.0, 0.525, 0.25, 0.475, 0.25, 0.525, 0.0, 0.575, 0.0, 0.575, 0.25, 0.525, 0.25, 0.375, 0.0, 0.4, 0.0, 0.4, 0.25, 0.375, 0.25, 0.375, 0.25, 0.4, 0.25, 0.4, 0.5, 0.375, 0.5, 0.375, 0.5, 0.4, 0.5, 0.4, 0.75, 0.375, 0.75, 0.375, 0.75, 0.4, 0.75, 0.4, 1.0, 0.375, 1.0])
me_cube_010.materials.append(mat_material_001)
me_cube_010.update()
me_cube_011 = bpy.data.meshes.new('Cube.011')
me_cube_011.from_pydata([(-0.03155, -1.0, -0.8678), (9.114e-10, 0.0, 0.6425), (-0.03155, 1.0, -0.8678), (0.03155, -1.0, -0.8678), (0.03155, 1.0, -0.8678), (-0.4216, -1.0, -0.6288), (-0.592, -1.0, -0.3888), (-0.5176, -1.0, -0.02555), (-0.2207, -1.0, 0.3745), (-0.2207, 1.0, 0.3745), (-0.5176, 1.0, -0.02555), (-0.592, 1.0, -0.3888), (-0.4216, 1.0, -0.6288), (0.2207, 1.0, 0.3745), (0.5176, 1.0, -0.02555), (0.592, 1.0, -0.3888), (0.4216, 1.0, -0.6288), (0.2207, -1.0, 0.3745), (0.5176, -1.0, -0.02555), (0.592, -1.0, -0.3888), (0.4216, -1.0, -0.6288), (-0.3029, 1.0, -0.7712), (0.3029, 1.0, -0.7712), (0.3029, -1.0, -0.7712), (-0.3029, -1.0, -0.7712)], [], [(8, 1, 9), (9, 1, 13), (13, 1, 17), (17, 1, 8), (2, 4, 3, 0), (23, 20, 5, 24), (20, 19, 6, 5), (19, 18, 7, 6), (18, 17, 8, 7), (22, 16, 20, 23), (16, 15, 19, 20), (15, 14, 18, 19), (14, 13, 17, 18), (21, 12, 16, 22), (12, 11, 15, 16), (11, 10, 14, 15), (10, 9, 13, 14), (24, 5, 12, 21), (5, 6, 11, 12), (6, 7, 10, 11), (7, 8, 9, 10), (0, 24, 21, 2), (2, 21, 22, 4), (4, 22, 23, 3), (3, 23, 24, 0)])
_uv = me_cube_011.uv_layers.new(name='UVMap')
_uv.uv.foreach_set('vector', [0.575, 0.0, 0.625, 0.25, 0.575, 0.25, 0.575, 0.25, 0.625, 0.5, 0.575, 0.5, 0.575, 0.5, 0.625, 0.75, 0.575, 0.75, 0.575, 0.75, 0.625, 1.0, 0.575, 1.0, 0.125, 0.5, 0.375, 0.5, 0.375, 0.75, 0.125, 0.75, 0.4, 0.75, 0.425, 0.75, 0.425, 1.0, 0.4, 1.0, 0.425, 0.75, 0.475, 0.75, 0.475, 1.0, 0.425, 1.0, 0.475, 0.75, 0.525, 0.75, 0.525, 1.0, 0.475, 1.0, 0.525, 0.75, 0.575, 0.75, 0.575, 1.0, 0.525, 1.0, 0.4, 0.5, 0.425, 0.5, 0.425, 0.75, 0.4, 0.75, 0.425, 0.5, 0.475, 0.5, 0.475, 0.75, 0.425, 0.75, 0.475, 0.5, 0.525, 0.5, 0.525, 0.75, 0.475, 0.75, 0.525, 0.5, 0.575, 0.5, 0.575, 0.75, 0.525, 0.75, 0.4, 0.25, 0.425, 0.25, 0.425, 0.5, 0.4, 0.5, 0.425, 0.25, 0.475, 0.25, 0.475, 0.5, 0.425, 0.5, 0.475, 0.25, 0.525, 0.25, 0.525, 0.5, 0.475, 0.5, 0.525, 0.25, 0.575, 0.25, 0.575, 0.5, 0.525, 0.5, 0.4, 0.0, 0.425, 0.0, 0.425, 0.25, 0.4, 0.25, 0.425, 0.0, 0.475, 0.0, 0.475, 0.25, 0.425, 0.25, 0.475, 0.0, 0.525, 0.0, 0.525, 0.25, 0.475, 0.25, 0.525, 0.0, 0.575, 0.0, 0.575, 0.25, 0.525, 0.25, 0.375, 0.0, 0.4, 0.0, 0.4, 0.25, 0.375, 0.25, 0.375, 0.25, 0.4, 0.25, 0.4, 0.5, 0.375, 0.5, 0.375, 0.5, 0.4, 0.5, 0.4, 0.75, 0.375, 0.75, 0.375, 0.75, 0.4, 0.75, 0.4, 1.0, 0.375, 1.0])
me_cube_011.materials.append(mat_material_001)
me_cube_011.update()
me_cube_012 = bpy.data.meshes.new('Cube.012')
me_cube_012.from_pydata([(-0.03155, -1.0, -0.8678), (9.114e-10, 0.0, 0.6425), (-0.03155, 1.0, -0.8678), (0.03155, -1.0, -0.8678), (0.03155, 1.0, -0.8678), (-0.4216, -1.0, -0.6288), (-0.592, -1.0, -0.3888), (-0.5176, -1.0, -0.02555), (-0.2207, -1.0, 0.3745), (-0.2207, 1.0, 0.3745), (-0.5176, 1.0, -0.02555), (-0.592, 1.0, -0.3888), (-0.4216, 1.0, -0.6288), (0.2207, 1.0, 0.3745), (0.5176, 1.0, -0.02555), (0.592, 1.0, -0.3888), (0.4216, 1.0, -0.6288), (0.2207, -1.0, 0.3745), (0.5176, -1.0, -0.02555), (0.592, -1.0, -0.3888), (0.4216, -1.0, -0.6288), (-0.3029, 1.0, -0.7712), (0.3029, 1.0, -0.7712), (0.3029, -1.0, -0.7712), (-0.3029, -1.0, -0.7712)], [], [(8, 1, 9), (9, 1, 13), (13, 1, 17), (17, 1, 8), (2, 4, 3, 0), (23, 20, 5, 24), (20, 19, 6, 5), (19, 18, 7, 6), (18, 17, 8, 7), (22, 16, 20, 23), (16, 15, 19, 20), (15, 14, 18, 19), (14, 13, 17, 18), (21, 12, 16, 22), (12, 11, 15, 16), (11, 10, 14, 15), (10, 9, 13, 14), (24, 5, 12, 21), (5, 6, 11, 12), (6, 7, 10, 11), (7, 8, 9, 10), (0, 24, 21, 2), (2, 21, 22, 4), (4, 22, 23, 3), (3, 23, 24, 0)])
_uv = me_cube_012.uv_layers.new(name='UVMap')
_uv.uv.foreach_set('vector', [0.575, 0.0, 0.625, 0.25, 0.575, 0.25, 0.575, 0.25, 0.625, 0.5, 0.575, 0.5, 0.575, 0.5, 0.625, 0.75, 0.575, 0.75, 0.575, 0.75, 0.625, 1.0, 0.575, 1.0, 0.125, 0.5, 0.375, 0.5, 0.375, 0.75, 0.125, 0.75, 0.4, 0.75, 0.425, 0.75, 0.425, 1.0, 0.4, 1.0, 0.425, 0.75, 0.475, 0.75, 0.475, 1.0, 0.425, 1.0, 0.475, 0.75, 0.525, 0.75, 0.525, 1.0, 0.475, 1.0, 0.525, 0.75, 0.575, 0.75, 0.575, 1.0, 0.525, 1.0, 0.4, 0.5, 0.425, 0.5, 0.425, 0.75, 0.4, 0.75, 0.425, 0.5, 0.475, 0.5, 0.475, 0.75, 0.425, 0.75, 0.475, 0.5, 0.525, 0.5, 0.525, 0.75, 0.475, 0.75, 0.525, 0.5, 0.575, 0.5, 0.575, 0.75, 0.525, 0.75, 0.4, 0.25, 0.425, 0.25, 0.425, 0.5, 0.4, 0.5, 0.425, 0.25, 0.475, 0.25, 0.475, 0.5, 0.425, 0.5, 0.475, 0.25, 0.525, 0.25, 0.525, 0.5, 0.475, 0.5, 0.525, 0.25, 0.575, 0.25, 0.575, 0.5, 0.525, 0.5, 0.4, 0.0, 0.425, 0.0, 0.425, 0.25, 0.4, 0.25, 0.425, 0.0, 0.475, 0.0, 0.475, 0.25, 0.425, 0.25, 0.475, 0.0, 0.525, 0.0, 0.525, 0.25, 0.475, 0.25, 0.525, 0.0, 0.575, 0.0, 0.575, 0.25, 0.525, 0.25, 0.375, 0.0, 0.4, 0.0, 0.4, 0.25, 0.375, 0.25, 0.375, 0.25, 0.4, 0.25, 0.4, 0.5, 0.375, 0.5, 0.375, 0.5, 0.4, 0.5, 0.4, 0.75, 0.375, 0.75, 0.375, 0.75, 0.4, 0.75, 0.4, 1.0, 0.375, 1.0])
me_cube_012.materials.append(mat_material_001)
me_cube_012.update()
me_cube_001 = bpy.data.meshes.new('Cube.001')
me_cube_001.from_pydata([(-0.03155, -1.0, -0.8678), (9.114e-10, 0.0, 0.6425), (-0.03155, 1.0, -0.8678), (0.03155, -1.0, -0.8678), (0.03155, 1.0, -0.8678), (-0.4216, -1.0, -0.6288), (-0.592, -1.0, -0.3888), (-0.5176, -1.0, -0.02555), (-0.2207, -1.0, 0.3745), (-0.2207, 1.0, 0.3745), (-0.5176, 1.0, -0.02555), (-0.592, 1.0, -0.3888), (-0.4216, 1.0, -0.6288), (0.2207, 1.0, 0.3745), (0.5176, 1.0, -0.02555), (0.592, 1.0, -0.3888), (0.4216, 1.0, -0.6288), (0.2207, -1.0, 0.3745), (0.5176, -1.0, -0.02555), (0.592, -1.0, -0.3888), (0.4216, -1.0, -0.6288), (-0.3029, 1.0, -0.7712), (0.3029, 1.0, -0.7712), (0.3029, -1.0, -0.7712), (-0.3029, -1.0, -0.7712)], [], [(8, 1, 9), (9, 1, 13), (13, 1, 17), (17, 1, 8), (2, 4, 3, 0), (23, 20, 5, 24), (20, 19, 6, 5), (19, 18, 7, 6), (18, 17, 8, 7), (22, 16, 20, 23), (16, 15, 19, 20), (15, 14, 18, 19), (14, 13, 17, 18), (21, 12, 16, 22), (12, 11, 15, 16), (11, 10, 14, 15), (10, 9, 13, 14), (24, 5, 12, 21), (5, 6, 11, 12), (6, 7, 10, 11), (7, 8, 9, 10), (0, 24, 21, 2), (2, 21, 22, 4), (4, 22, 23, 3), (3, 23, 24, 0)])
_uv = me_cube_001.uv_layers.new(name='UVMap')
_uv.uv.foreach_set('vector', [0.575, 0.0, 0.625, 0.25, 0.575, 0.25, 0.575, 0.25, 0.625, 0.5, 0.575, 0.5, 0.575, 0.5, 0.625, 0.75, 0.575, 0.75, 0.575, 0.75, 0.625, 1.0, 0.575, 1.0, 0.125, 0.5, 0.375, 0.5, 0.375, 0.75, 0.125, 0.75, 0.4, 0.75, 0.425, 0.75, 0.425, 1.0, 0.4, 1.0, 0.425, 0.75, 0.475, 0.75, 0.475, 1.0, 0.425, 1.0, 0.475, 0.75, 0.525, 0.75, 0.525, 1.0, 0.475, 1.0, 0.525, 0.75, 0.575, 0.75, 0.575, 1.0, 0.525, 1.0, 0.4, 0.5, 0.425, 0.5, 0.425, 0.75, 0.4, 0.75, 0.425, 0.5, 0.475, 0.5, 0.475, 0.75, 0.425, 0.75, 0.475, 0.5, 0.525, 0.5, 0.525, 0.75, 0.475, 0.75, 0.525, 0.5, 0.575, 0.5, 0.575, 0.75, 0.525, 0.75, 0.4, 0.25, 0.425, 0.25, 0.425, 0.5, 0.4, 0.5, 0.425, 0.25, 0.475, 0.25, 0.475, 0.5, 0.425, 0.5, 0.475, 0.25, 0.525, 0.25, 0.525, 0.5, 0.475, 0.5, 0.525, 0.25, 0.575, 0.25, 0.575, 0.5, 0.525, 0.5, 0.4, 0.0, 0.425, 0.0, 0.425, 0.25, 0.4, 0.25, 0.425, 0.0, 0.475, 0.0, 0.475, 0.25, 0.425, 0.25, 0.475, 0.0, 0.525, 0.0, 0.525, 0.25, 0.475, 0.25, 0.525, 0.0, 0.575, 0.0, 0.575, 0.25, 0.525, 0.25, 0.375, 0.0, 0.4, 0.0, 0.4, 0.25, 0.375, 0.25, 0.375, 0.25, 0.4, 0.25, 0.4, 0.5, 0.375, 0.5, 0.375, 0.5, 0.4, 0.5, 0.4, 0.75, 0.375, 0.75, 0.375, 0.75, 0.4, 0.75, 0.4, 1.0, 0.375, 1.0])
me_cube_001.materials.append(mat_material_001)
me_cube_001.update()
me_cube_003 = bpy.data.meshes.new('Cube.003')
me_cube_003.from_pydata([(-0.03155, -1.0, -0.8678), (9.114e-10, 0.0, 0.6425), (-0.03155, 1.0, -0.8678), (0.03155, -1.0, -0.8678), (0.03155, 1.0, -0.8678), (-0.4216, -1.0, -0.6288), (-0.592, -1.0, -0.3888), (-0.5176, -1.0, -0.02555), (-0.2207, -1.0, 0.3745), (-0.2207, 1.0, 0.3745), (-0.5176, 1.0, -0.02555), (-0.592, 1.0, -0.3888), (-0.4216, 1.0, -0.6288), (0.2207, 1.0, 0.3745), (0.5176, 1.0, -0.02555), (0.592, 1.0, -0.3888), (0.4216, 1.0, -0.6288), (0.2207, -1.0, 0.3745), (0.5176, -1.0, -0.02555), (0.592, -1.0, -0.3888), (0.4216, -1.0, -0.6288), (-0.3029, 1.0, -0.7712), (0.3029, 1.0, -0.7712), (0.3029, -1.0, -0.7712), (-0.3029, -1.0, -0.7712)], [], [(8, 1, 9), (9, 1, 13), (13, 1, 17), (17, 1, 8), (2, 4, 3, 0), (23, 20, 5, 24), (20, 19, 6, 5), (19, 18, 7, 6), (18, 17, 8, 7), (22, 16, 20, 23), (16, 15, 19, 20), (15, 14, 18, 19), (14, 13, 17, 18), (21, 12, 16, 22), (12, 11, 15, 16), (11, 10, 14, 15), (10, 9, 13, 14), (24, 5, 12, 21), (5, 6, 11, 12), (6, 7, 10, 11), (7, 8, 9, 10), (0, 24, 21, 2), (2, 21, 22, 4), (4, 22, 23, 3), (3, 23, 24, 0)])
_uv = me_cube_003.uv_layers.new(name='UVMap')
_uv.uv.foreach_set('vector', [0.575, 0.0, 0.625, 0.25, 0.575, 0.25, 0.575, 0.25, 0.625, 0.5, 0.575, 0.5, 0.575, 0.5, 0.625, 0.75, 0.575, 0.75, 0.575, 0.75, 0.625, 1.0, 0.575, 1.0, 0.125, 0.5, 0.375, 0.5, 0.375, 0.75, 0.125, 0.75, 0.4, 0.75, 0.425, 0.75, 0.425, 1.0, 0.4, 1.0, 0.425, 0.75, 0.475, 0.75, 0.475, 1.0, 0.425, 1.0, 0.475, 0.75, 0.525, 0.75, 0.525, 1.0, 0.475, 1.0, 0.525, 0.75, 0.575, 0.75, 0.575, 1.0, 0.525, 1.0, 0.4, 0.5, 0.425, 0.5, 0.425, 0.75, 0.4, 0.75, 0.425, 0.5, 0.475, 0.5, 0.475, 0.75, 0.425, 0.75, 0.475, 0.5, 0.525, 0.5, 0.525, 0.75, 0.475, 0.75, 0.525, 0.5, 0.575, 0.5, 0.575, 0.75, 0.525, 0.75, 0.4, 0.25, 0.425, 0.25, 0.425, 0.5, 0.4, 0.5, 0.425, 0.25, 0.475, 0.25, 0.475, 0.5, 0.425, 0.5, 0.475, 0.25, 0.525, 0.25, 0.525, 0.5, 0.475, 0.5, 0.525, 0.25, 0.575, 0.25, 0.575, 0.5, 0.525, 0.5, 0.4, 0.0, 0.425, 0.0, 0.425, 0.25, 0.4, 0.25, 0.425, 0.0, 0.475, 0.0, 0.475, 0.25, 0.425, 0.25, 0.475, 0.0, 0.525, 0.0, 0.525, 0.25, 0.475, 0.25, 0.525, 0.0, 0.575, 0.0, 0.575, 0.25, 0.525, 0.25, 0.375, 0.0, 0.4, 0.0, 0.4, 0.25, 0.375, 0.25, 0.375, 0.25, 0.4, 0.25, 0.4, 0.5, 0.375, 0.5, 0.375, 0.5, 0.4, 0.5, 0.4, 0.75, 0.375, 0.75, 0.375, 0.75, 0.4, 0.75, 0.4, 1.0, 0.375, 1.0])
me_cube_003.materials.append(mat_material_001)
me_cube_003.update()
me_cube_013 = bpy.data.meshes.new('Cube.013')
me_cube_013.from_pydata([(-0.03155, -1.0, -0.8678), (9.114e-10, 0.0, 0.6425), (-0.03155, 1.0, -0.8678), (0.03155, -1.0, -0.8678), (0.03155, 1.0, -0.8678), (-0.4216, -1.0, -0.6288), (-0.592, -1.0, -0.3888), (-0.5176, -1.0, -0.02555), (-0.2207, -1.0, 0.3745), (-0.2207, 1.0, 0.3745), (-0.5176, 1.0, -0.02555), (-0.592, 1.0, -0.3888), (-0.4216, 1.0, -0.6288), (0.2207, 1.0, 0.3745), (0.5176, 1.0, -0.02555), (0.592, 1.0, -0.3888), (0.4216, 1.0, -0.6288), (0.2207, -1.0, 0.3745), (0.5176, -1.0, -0.02555), (0.592, -1.0, -0.3888), (0.4216, -1.0, -0.6288), (-0.3029, 1.0, -0.7712), (0.3029, 1.0, -0.7712), (0.3029, -1.0, -0.7712), (-0.3029, -1.0, -0.7712)], [], [(8, 1, 9), (9, 1, 13), (13, 1, 17), (17, 1, 8), (2, 4, 3, 0), (23, 20, 5, 24), (20, 19, 6, 5), (19, 18, 7, 6), (18, 17, 8, 7), (22, 16, 20, 23), (16, 15, 19, 20), (15, 14, 18, 19), (14, 13, 17, 18), (21, 12, 16, 22), (12, 11, 15, 16), (11, 10, 14, 15), (10, 9, 13, 14), (24, 5, 12, 21), (5, 6, 11, 12), (6, 7, 10, 11), (7, 8, 9, 10), (0, 24, 21, 2), (2, 21, 22, 4), (4, 22, 23, 3), (3, 23, 24, 0)])
_uv = me_cube_013.uv_layers.new(name='UVMap')
_uv.uv.foreach_set('vector', [0.575, 0.0, 0.625, 0.25, 0.575, 0.25, 0.575, 0.25, 0.625, 0.5, 0.575, 0.5, 0.575, 0.5, 0.625, 0.75, 0.575, 0.75, 0.575, 0.75, 0.625, 1.0, 0.575, 1.0, 0.125, 0.5, 0.375, 0.5, 0.375, 0.75, 0.125, 0.75, 0.4, 0.75, 0.425, 0.75, 0.425, 1.0, 0.4, 1.0, 0.425, 0.75, 0.475, 0.75, 0.475, 1.0, 0.425, 1.0, 0.475, 0.75, 0.525, 0.75, 0.525, 1.0, 0.475, 1.0, 0.525, 0.75, 0.575, 0.75, 0.575, 1.0, 0.525, 1.0, 0.4, 0.5, 0.425, 0.5, 0.425, 0.75, 0.4, 0.75, 0.425, 0.5, 0.475, 0.5, 0.475, 0.75, 0.425, 0.75, 0.475, 0.5, 0.525, 0.5, 0.525, 0.75, 0.475, 0.75, 0.525, 0.5, 0.575, 0.5, 0.575, 0.75, 0.525, 0.75, 0.4, 0.25, 0.425, 0.25, 0.425, 0.5, 0.4, 0.5, 0.425, 0.25, 0.475, 0.25, 0.475, 0.5, 0.425, 0.5, 0.475, 0.25, 0.525, 0.25, 0.525, 0.5, 0.475, 0.5, 0.525, 0.25, 0.575, 0.25, 0.575, 0.5, 0.525, 0.5, 0.4, 0.0, 0.425, 0.0, 0.425, 0.25, 0.4, 0.25, 0.425, 0.0, 0.475, 0.0, 0.475, 0.25, 0.425, 0.25, 0.475, 0.0, 0.525, 0.0, 0.525, 0.25, 0.475, 0.25, 0.525, 0.0, 0.575, 0.0, 0.575, 0.25, 0.525, 0.25, 0.375, 0.0, 0.4, 0.0, 0.4, 0.25, 0.375, 0.25, 0.375, 0.25, 0.4, 0.25, 0.4, 0.5, 0.375, 0.5, 0.375, 0.5, 0.4, 0.5, 0.4, 0.75, 0.375, 0.75, 0.375, 0.75, 0.4, 0.75, 0.4, 1.0, 0.375, 1.0])
me_cube_013.materials.append(mat_material_001)
me_cube_013.update()
me_cylinder = bpy.data.meshes.new('Cylinder')
me_cylinder.from_pydata([(-0.2017, -0.07686, 0.9179), (-0.2028, -0.07864, 0.9189), (-0.1524, -0.09466, 0.9391), (-0.1535, -0.09644, 0.9402), (-0.129, -0.1301, 0.9018), (-0.1301, -0.1319, 0.9028), (-0.1639, -0.1342, 0.8574), (-0.165, -0.136, 0.8584), (-0.2088, -0.1013, 0.8674), (-0.2099, -0.1031, 0.8684), (-0.1891, -0.08295, 0.9206), (-0.1763, -0.09046, 0.921), (-0.1645, -0.09185, 0.9312), (-0.1656, -0.09363, 0.9322), (-0.1774, -0.09223, 0.922), (-0.1902, -0.08473, 0.9216), (-0.202, -0.07731, 0.9181), (-0.2022, -0.07775, 0.9184), (-0.2025, -0.0782, 0.9186), (-0.1532, -0.096, 0.9399), (-0.153, -0.09555, 0.9397), (-0.1527, -0.09511, 0.9394), (-0.1498, -0.1033, 0.9269), (-0.1499, -0.1116, 0.912), (-0.1381, -0.121, 0.9082), (-0.1392, -0.1228, 0.9092), (-0.151, -0.1134, 0.9131), (-0.1509, -0.105, 0.9279), (-0.1299, -0.1315, 0.9026), (-0.1296, -0.131, 0.9023), (-0.1293, -0.1306, 0.9021), (-0.1404, -0.1283, 0.8929), (-0.1541, -0.1239, 0.886), (-0.1578, -0.1303, 0.8708), (-0.1589, -0.1321, 0.8718), (-0.1551, -0.1257, 0.887), (-0.1415, -0.1301, 0.894), (-0.1647, -0.1356, 0.8582), (-0.1644, -0.1351, 0.8579), (-0.1642, -0.1347, 0.8577), (-0.1733, -0.1242, 0.8651), (-0.1812, -0.1125, 0.8771), (-0.1958, -0.1077, 0.87), (-0.1969, -0.1095, 0.871), (-0.1823, -0.1143, 0.8781), (-0.1744, -0.126, 0.8661), (-0.2096, -0.1027, 0.8681), (-0.2093, -0.1022, 0.8679), (-0.2091, -0.1018, 0.8676), (-0.2038, -0.09653, 0.8811), (-0.196, -0.09288, 0.8958), (-0.2003, -0.0843, 0.9064), (-0.2013, -0.08608, 0.9074), (-0.1971, -0.09465, 0.8969), (-0.2049, -0.09831, 0.8821), (-0.2041, -0.09698, 0.8814), (-0.1963, -0.09332, 0.8961), (-0.2005, -0.08474, 0.9066), (-0.2043, -0.09742, 0.8816), (-0.1965, -0.09377, 0.8963), (-0.2008, -0.08519, 0.9069), (-0.2046, -0.09787, 0.8819), (-0.1968, -0.09421, 0.8966), (-0.2011, -0.08563, 0.9071), (-0.1736, -0.1246, 0.8653), (-0.1815, -0.1129, 0.8774), (-0.1961, -0.1082, 0.8703), (-0.1739, -0.1251, 0.8656), (-0.1818, -0.1134, 0.8776), (-0.1963, -0.1086, 0.8705), (-0.1741, -0.1255, 0.8658), (-0.182, -0.1138, 0.8779), (-0.1966, -0.109, 0.8708), (-0.1407, -0.1287, 0.8932), (-0.1543, -0.1244, 0.8863), (-0.1581, -0.1308, 0.871), (-0.1409, -0.1292, 0.8935), (-0.1546, -0.1248, 0.8865), (-0.1584, -0.1312, 0.8713), (-0.1412, -0.1296, 0.8937), (-0.1549, -0.1253, 0.8868), (-0.1586, -0.1317, 0.8715), (-0.15, -0.1037, 0.9271), (-0.1502, -0.1121, 0.9123), (-0.1384, -0.1214, 0.9084), (-0.1503, -0.1042, 0.9274), (-0.1504, -0.1125, 0.9125), (-0.1386, -0.1219, 0.9087), (-0.1506, -0.1046, 0.9276), (-0.1507, -0.113, 0.9128), (-0.1389, -0.1223, 0.909), (-0.1894, -0.0834, 0.9208), (-0.1766, -0.0909, 0.9213), (-0.1648, -0.0923, 0.9315), (-0.1897, -0.08384, 0.9211), (-0.1769, -0.09134, 0.9215), (-0.165, -0.09274, 0.9317), (-0.1899, -0.08429, 0.9213), (-0.1772, -0.09179, 0.9218), (-0.1653, -0.09319, 0.932)], [], [(99, 3, 19), (90, 5, 28), (34, 37, 81), (14, 53, 44), (72, 9, 46), (52, 18, 63), (23, 32, 41), (51, 16, 0), (60, 16, 57), (60, 18, 17), (48, 49, 8), (55, 50, 49), (56, 51, 50), (48, 58, 55), (55, 59, 56), (59, 57, 56), (46, 58, 47), (61, 59, 58), (59, 63, 60), (9, 61, 46), (61, 53, 62), (62, 52, 63), (42, 48, 8), (66, 47, 48), (72, 47, 69), (6, 64, 40), (40, 65, 41), (41, 66, 42), (38, 64, 39), (64, 68, 65), (68, 66, 65), (38, 70, 67), (70, 68, 67), (71, 69, 68), (37, 45, 70), (70, 44, 71), (71, 43, 72), (33, 39, 6), (75, 38, 39), (81, 38, 78), (30, 31, 4), (73, 32, 31), (32, 75, 33), (29, 73, 30), (76, 74, 73), (77, 75, 74), (28, 76, 29), (76, 80, 77), (77, 81, 78), (28, 36, 79), (36, 80, 79), (35, 81, 80), (24, 30, 4), (84, 29, 30), (90, 29, 87), (21, 22, 2), (82, 23, 22), (83, 24, 23), (21, 85, 82), (82, 86, 83), (86, 84, 83), (20, 88, 85), (85, 89, 86), (86, 90, 87), (19, 27, 88), (27, 89, 88), (26, 90, 89), (12, 21, 2), (96, 21, 93), (96, 19, 20), (16, 10, 0), (10, 92, 11), (11, 93, 12), (17, 91, 16), (94, 92, 91), (92, 96, 93), (17, 97, 94), (97, 95, 94), (98, 96, 95), (1, 97, 18), (97, 14, 98), (98, 13, 99), (99, 13, 3), (90, 25, 5), (34, 7, 37), (27, 3, 13), (14, 15, 53), (15, 1, 52), (27, 13, 14), (5, 25, 36), (25, 26, 36), (26, 27, 14), (15, 52, 53), (53, 54, 44), (54, 9, 43), (44, 54, 43), (26, 14, 44), (35, 26, 44), (35, 36, 26), (7, 34, 45), (34, 35, 45), (44, 45, 35), (72, 43, 9), (52, 1, 18), (51, 0, 10), (11, 12, 22), (12, 2, 22), (51, 10, 50), (10, 11, 50), (8, 49, 42), (49, 50, 41), (23, 24, 31), (24, 4, 31), (11, 22, 23), (49, 41, 42), (50, 11, 41), (6, 40, 33), (40, 41, 32), (32, 33, 40), (31, 32, 23), (11, 23, 41), (51, 57, 16), (60, 17, 16), (60, 63, 18), (48, 55, 49), (55, 56, 50), (56, 57, 51), (48, 47, 58), (55, 58, 59), (59, 60, 57), (46, 61, 58), (61, 62, 59), (59, 62, 63), (9, 54, 61), (61, 54, 53), (62, 53, 52), (42, 66, 48), (66, 69, 47), (72, 46, 47), (6, 39, 64), (40, 64, 65), (41, 65, 66), (38, 67, 64), (64, 67, 68), (68, 69, 66), (38, 37, 70), (70, 71, 68), (71, 72, 69), (37, 7, 45), (70, 45, 44), (71, 44, 43), (33, 75, 39), (75, 78, 38), (81, 37, 38), (30, 73, 31), (73, 74, 32), (32, 74, 75), (29, 76, 73), (76, 77, 74), (77, 78, 75), (28, 79, 76), (76, 79, 80), (77, 80, 81), (28, 5, 36), (36, 35, 80), (35, 34, 81), (24, 84, 30), (84, 87, 29), (90, 28, 29), (21, 82, 22), (82, 83, 23), (83, 84, 24), (21, 20, 85), (82, 85, 86), (86, 87, 84), (20, 19, 88), (85, 88, 89), (86, 89, 90), (19, 3, 27), (27, 26, 89), (26, 25, 90), (12, 93, 21), (96, 20, 21), (96, 99, 19), (16, 91, 10), (10, 91, 92), (11, 92, 93), (17, 94, 91), (94, 95, 92), (92, 95, 96), (17, 18, 97), (97, 98, 95), (98, 99, 96), (1, 15, 97), (97, 15, 14), (98, 14, 13)])
_uv = me_cylinder.uv_layers.new(name='UVMap')
_uv.uv.foreach_set('vector', [0.85, 0.875, 0.8, 1.0, 0.8, 0.875, 0.65, 0.875, 0.6, 1.0, 0.6, 0.875, 0.45, 1.0, 0.4, 0.875, 0.45, 0.875, 0.3641, 0.4071, 0.1359, 0.4071, 0.06534, 0.19, 0.25, 0.875, 0.2, 1.0, 0.2, 0.875, 0.05, 1.0, 2.98e-08, 0.875, 0.05, 0.875, 0.9347, 0.19, 0.75, 0.05584, 0.5653, 0.19, 0.05, 0.5, 2.98e-08, 0.625, 2.98e-08, 0.5, 0.05, 0.75, 2.98e-08, 0.625, 0.05, 0.625, 0.05, 0.75, 2.98e-08, 0.875, 2.98e-08, 0.75, 0.2, 0.625, 0.15, 0.5, 0.2, 0.5, 0.15, 0.625, 0.1, 0.5, 0.15, 0.5, 0.1, 0.625, 0.05, 0.5, 0.1, 0.5, 0.2, 0.625, 0.15, 0.75, 0.15, 0.625, 0.15, 0.625, 0.1, 0.75, 0.1, 0.625, 0.1, 0.75, 0.05, 0.625, 0.1, 0.625, 0.2, 0.875, 0.15, 0.75, 0.2, 0.75, 0.15, 0.875, 0.1, 0.75, 0.15, 0.75, 0.1, 0.75, 0.05, 0.875, 0.05, 0.75, 0.2, 1.0, 0.15, 0.875, 0.2, 0.875, 0.15, 0.875, 0.1, 1.0, 0.1, 0.875, 0.1, 0.875, 0.05, 1.0, 0.05, 0.875, 0.25, 0.5, 0.2, 0.625, 0.2, 0.5, 0.25, 0.625, 0.2, 0.75, 0.2, 0.625, 0.25, 0.875, 0.2, 0.75, 0.25, 0.75, 0.4, 0.5, 0.35, 0.625, 0.35, 0.5, 0.35, 0.5, 0.3, 0.625, 0.3, 0.5, 0.3, 0.5, 0.25, 0.625, 0.25, 0.5, 0.4, 0.75, 0.35, 0.625, 0.4, 0.625, 0.35, 0.625, 0.3, 0.75, 0.3, 0.625, 0.3, 0.75, 0.25, 0.625, 0.3, 0.625, 0.4, 0.75, 0.35, 0.875, 0.35, 0.75, 0.35, 0.875, 0.3, 0.75, 0.35, 0.75, 0.3, 0.875, 0.25, 0.75, 0.3, 0.75, 0.4, 0.875, 0.35, 1.0, 0.35, 0.875, 0.35, 0.875, 0.3, 1.0, 0.3, 0.875, 0.3, 0.875, 0.25, 1.0, 0.25, 0.875, 0.45, 0.5, 0.4, 0.625, 0.4, 0.5, 0.45, 0.625, 0.4, 0.75, 0.4, 0.625, 0.45, 0.875, 0.4, 0.75, 0.45, 0.75, 0.6, 0.625, 0.55, 0.5, 0.6, 0.5, 0.55, 0.625, 0.5, 0.5, 0.55, 0.5, 0.5, 0.5, 0.45, 0.625, 0.45, 0.5, 0.6, 0.75, 0.55, 0.625, 0.6, 0.625, 0.55, 0.75, 0.5, 0.625, 0.55, 0.625, 0.5, 0.75, 0.45, 0.625, 0.5, 0.625, 0.6, 0.875, 0.55, 0.75, 0.6, 0.75, 0.55, 0.75, 0.5, 0.875, 0.5, 0.75, 0.5, 0.75, 0.45, 0.875, 0.45, 0.75, 0.6, 0.875, 0.55, 1.0, 0.55, 0.875, 0.55, 1.0, 0.5, 0.875, 0.55, 0.875, 0.5, 1.0, 0.45, 0.875, 0.5, 0.875, 0.65, 0.5, 0.6, 0.625, 0.6, 0.5, 0.65, 0.625, 0.6, 0.75, 0.6, 0.625, 0.65, 0.875, 0.6, 0.75, 0.65, 0.75, 0.8, 0.625, 0.75, 0.5, 0.8, 0.5, 0.75, 0.625, 0.7, 0.5, 0.75, 0.5, 0.7, 0.625, 0.65, 0.5, 0.7, 0.5, 0.8, 0.625, 0.75, 0.75, 0.75, 0.625, 0.75, 0.625, 0.7, 0.75, 0.7, 0.625, 0.7, 0.75, 0.65, 0.625, 0.7, 0.625, 0.8, 0.75, 0.75, 0.875, 0.75, 0.75, 0.75, 0.75, 0.7, 0.875, 0.7, 0.75, 0.7, 0.75, 0.65, 0.875, 0.65, 0.75, 0.8, 0.875, 0.75, 1.0, 0.75, 0.875, 0.75, 1.0, 0.7, 0.875, 0.75, 0.875, 0.7, 1.0, 0.65, 0.875, 0.7, 0.875, 0.85, 0.5, 0.8, 0.625, 0.8, 0.5, 0.85, 0.75, 0.8, 0.625, 0.85, 0.625, 0.85, 0.75, 0.8, 0.875, 0.8, 0.75, 1.0, 0.625, 0.95, 0.5, 1.0, 0.5, 0.95, 0.5, 0.9, 0.625, 0.9, 0.5, 0.9, 0.5, 0.85, 0.625, 0.85, 0.5, 1.0, 0.75, 0.95, 0.625, 1.0, 0.625, 0.95, 0.75, 0.9, 0.625, 0.95, 0.625, 0.9, 0.625, 0.85, 0.75, 0.85, 0.625, 1.0, 0.75, 0.95, 0.875, 0.95, 0.75, 0.95, 0.875, 0.9, 0.75, 0.95, 0.75, 0.9, 0.875, 0.85, 0.75, 0.9, 0.75, 1.0, 1.0, 0.95, 0.875, 1.0, 0.875, 0.95, 0.875, 0.9, 1.0, 0.9, 0.875, 0.9, 0.875, 0.85, 1.0, 0.85, 0.875, 0.85, 0.875, 0.85, 1.0, 0.8, 1.0, 0.65, 0.875, 0.65, 1.0, 0.6, 1.0, 0.45, 1.0, 0.4, 1.0, 0.4, 0.875, 0.4565, 0.2571, 0.4783, 0.3242, 0.4212, 0.3656, 0.3641, 0.4071, 0.3071, 0.4485, 0.1359, 0.4071, 0.3071, 0.4485, 0.25, 0.49, 0.1929, 0.4485, 0.4565, 0.2571, 0.4212, 0.3656, 0.3641, 0.4071, 0.3911, 0.05584, 0.4129, 0.1229, 0.3205, 0.05584, 0.4129, 0.1229, 0.4347, 0.19, 0.3205, 0.05584, 0.4347, 0.19, 0.4565, 0.2571, 0.3641, 0.4071, 0.3071, 0.4485, 0.1929, 0.4485, 0.1359, 0.4071, 0.1359, 0.4071, 0.07881, 0.3656, 0.06534, 0.19, 0.07881, 0.3656, 0.02175, 0.3242, 0.04354, 0.2571, 0.06534, 0.19, 0.07881, 0.3656, 0.04354, 0.2571, 0.4347, 0.19, 0.3641, 0.4071, 0.06534, 0.19, 0.25, 0.05584, 0.4347, 0.19, 0.06534, 0.19, 0.25, 0.05584, 0.3205, 0.05584, 0.4347, 0.19, 0.1089, 0.05584, 0.1795, 0.05584, 0.08714, 0.1229, 0.1795, 0.05584, 0.25, 0.05584, 0.08714, 0.1229, 0.06534, 0.19, 0.08714, 0.1229, 0.25, 0.05584, 0.25, 0.875, 0.25, 1.0, 0.2, 1.0, 0.05, 1.0, 2.98e-08, 1.0, 2.98e-08, 0.875, 0.6929, 0.4485, 0.75, 0.49, 0.8071, 0.4485, 0.8641, 0.4071, 0.9212, 0.3656, 0.9565, 0.2571, 0.9212, 0.3656, 0.9783, 0.3242, 0.9565, 0.2571, 0.6929, 0.4485, 0.8071, 0.4485, 0.6359, 0.4071, 0.8071, 0.4485, 0.8641, 0.4071, 0.6359, 0.4071, 0.5217, 0.3242, 0.5788, 0.3656, 0.5435, 0.2571, 0.5788, 0.3656, 0.6359, 0.4071, 0.5653, 0.19, 0.9347, 0.19, 0.9129, 0.1229, 0.8205, 0.05584, 0.9129, 0.1229, 0.8911, 0.05584, 0.8205, 0.05584, 0.8641, 0.4071, 0.9565, 0.2571, 0.9347, 0.19, 0.5788, 0.3656, 0.5653, 0.19, 0.5435, 0.2571, 0.6359, 0.4071, 0.8641, 0.4071, 0.5653, 0.19, 0.6089, 0.05584, 0.5871, 0.1229, 0.6795, 0.05584, 0.5871, 0.1229, 0.5653, 0.19, 0.75, 0.05584, 0.75, 0.05584, 0.6795, 0.05584, 0.5871, 0.1229, 0.8205, 0.05584, 0.75, 0.05584, 0.9347, 0.19, 0.8641, 0.4071, 0.9347, 0.19, 0.5653, 0.19, 0.05, 0.5, 0.05, 0.625, 2.98e-08, 0.625, 0.05, 0.75, 2.98e-08, 0.75, 2.98e-08, 0.625, 0.05, 0.75, 0.05, 0.875, 2.98e-08, 0.875, 0.2, 0.625, 0.15, 0.625, 0.15, 0.5, 0.15, 0.625, 0.1, 0.625, 0.1, 0.5, 0.1, 0.625, 0.05, 0.625, 0.05, 0.5, 0.2, 0.625, 0.2, 0.75, 0.15, 0.75, 0.15, 0.625, 0.15, 0.75, 0.1, 0.75, 0.1, 0.75, 0.05, 0.75, 0.05, 0.625, 0.2, 0.875, 0.15, 0.875, 0.15, 0.75, 0.15, 0.875, 0.1, 0.875, 0.1, 0.75, 0.1, 0.75, 0.1, 0.875, 0.05, 0.875, 0.2, 1.0, 0.15, 1.0, 0.15, 0.875, 0.15, 0.875, 0.15, 1.0, 0.1, 1.0, 0.1, 0.875, 0.1, 1.0, 0.05, 1.0, 0.25, 0.5, 0.25, 0.625, 0.2, 0.625, 0.25, 0.625, 0.25, 0.75, 0.2, 0.75, 0.25, 0.875, 0.2, 0.875, 0.2, 0.75, 0.4, 0.5, 0.4, 0.625, 0.35, 0.625, 0.35, 0.5, 0.35, 0.625, 0.3, 0.625, 0.3, 0.5, 0.3, 0.625, 0.25, 0.625, 0.4, 0.75, 0.35, 0.75, 0.35, 0.625, 0.35, 0.625, 0.35, 0.75, 0.3, 0.75, 0.3, 0.75, 0.25, 0.75, 0.25, 0.625, 0.4, 0.75, 0.4, 0.875, 0.35, 0.875, 0.35, 0.875, 0.3, 0.875, 0.3, 0.75, 0.3, 0.875, 0.25, 0.875, 0.25, 0.75, 0.4, 0.875, 0.4, 1.0, 0.35, 1.0, 0.35, 0.875, 0.35, 1.0, 0.3, 1.0, 0.3, 0.875, 0.3, 1.0, 0.25, 1.0, 0.45, 0.5, 0.45, 0.625, 0.4, 0.625, 0.45, 0.625, 0.45, 0.75, 0.4, 0.75, 0.45, 0.875, 0.4, 0.875, 0.4, 0.75, 0.6, 0.625, 0.55, 0.625, 0.55, 0.5, 0.55, 0.625, 0.5, 0.625, 0.5, 0.5, 0.5, 0.5, 0.5, 0.625, 0.45, 0.625, 0.6, 0.75, 0.55, 0.75, 0.55, 0.625, 0.55, 0.75, 0.5, 0.75, 0.5, 0.625, 0.5, 0.75, 0.45, 0.75, 0.45, 0.625, 0.6, 0.875, 0.55, 0.875, 0.55, 0.75, 0.55, 0.75, 0.55, 0.875, 0.5, 0.875, 0.5, 0.75, 0.5, 0.875, 0.45, 0.875, 0.6, 0.875, 0.6, 1.0, 0.55, 1.0, 0.55, 1.0, 0.5, 1.0, 0.5, 0.875, 0.5, 1.0, 0.45, 1.0, 0.45, 0.875, 0.65, 0.5, 0.65, 0.625, 0.6, 0.625, 0.65, 0.625, 0.65, 0.75, 0.6, 0.75, 0.65, 0.875, 0.6, 0.875, 0.6, 0.75, 0.8, 0.625, 0.75, 0.625, 0.75, 0.5, 0.75, 0.625, 0.7, 0.625, 0.7, 0.5, 0.7, 0.625, 0.65, 0.625, 0.65, 0.5, 0.8, 0.625, 0.8, 0.75, 0.75, 0.75, 0.75, 0.625, 0.75, 0.75, 0.7, 0.75, 0.7, 0.75, 0.65, 0.75, 0.65, 0.625, 0.8, 0.75, 0.8, 0.875, 0.75, 0.875, 0.75, 0.75, 0.75, 0.875, 0.7, 0.875, 0.7, 0.75, 0.7, 0.875, 0.65, 0.875, 0.8, 0.875, 0.8, 1.0, 0.75, 1.0, 0.75, 1.0, 0.7, 1.0, 0.7, 0.875, 0.7, 1.0, 0.65, 1.0, 0.65, 0.875, 0.85, 0.5, 0.85, 0.625, 0.8, 0.625, 0.85, 0.75, 0.8, 0.75, 0.8, 0.625, 0.85, 0.75, 0.85, 0.875, 0.8, 0.875, 1.0, 0.625, 0.95, 0.625, 0.95, 0.5, 0.95, 0.5, 0.95, 0.625, 0.9, 0.625, 0.9, 0.5, 0.9, 0.625, 0.85, 0.625, 1.0, 0.75, 0.95, 0.75, 0.95, 0.625, 0.95, 0.75, 0.9, 0.75, 0.9, 0.625, 0.9, 0.625, 0.9, 0.75, 0.85, 0.75, 1.0, 0.75, 1.0, 0.875, 0.95, 0.875, 0.95, 0.875, 0.9, 0.875, 0.9, 0.75, 0.9, 0.875, 0.85, 0.875, 0.85, 0.75, 1.0, 1.0, 0.95, 1.0, 0.95, 0.875, 0.95, 0.875, 0.95, 1.0, 0.9, 1.0, 0.9, 0.875, 0.9, 1.0, 0.85, 1.0])
me_cylinder.materials.append(mat_material_002)
me_cylinder.update()
me_cylinder_001 = bpy.data.meshes.new('Cylinder.001')
me_cylinder_001.from_pydata([(-0.1793, -0.04075, 0.8545), (-0.1782, -0.04019, 0.855), (-0.1618, -0.06342, 0.842), (-0.1607, -0.06286, 0.8424), (-0.1587, -0.0861, 0.8633), (-0.1576, -0.08553, 0.8637), (-0.1742, -0.07744, 0.8889), (-0.1732, -0.07688, 0.8894), (-0.187, -0.04942, 0.8835), (-0.1859, -0.04885, 0.884), (-0.1751, -0.04722, 0.8529), (-0.1711, -0.05437, 0.8525), (-0.1664, -0.05855, 0.8466), (-0.1653, -0.05799, 0.8471), (-0.1701, -0.05381, 0.853), (-0.174, -0.04665, 0.8533), (-0.179, -0.04061, 0.8546), (-0.1787, -0.04047, 0.8547), (-0.1785, -0.04033, 0.8548), (-0.161, -0.063, 0.8423), (-0.1612, -0.06314, 0.8422), (-0.1615, -0.06328, 0.8421), (-0.1623, -0.06801, 0.849), (-0.164, -0.07166, 0.8575), (-0.1607, -0.07935, 0.8596), (-0.1597, -0.07878, 0.8601), (-0.1629, -0.0711, 0.858), (-0.1612, -0.06744, 0.8495), (-0.1579, -0.08567, 0.8636), (-0.1581, -0.08581, 0.8635), (-0.1584, -0.08596, 0.8634), (-0.1631, -0.08186, 0.8684), (-0.1681, -0.07584, 0.8725), (-0.1709, -0.07754, 0.8813), (-0.1698, -0.07697, 0.8817), (-0.167, -0.07527, 0.8729), (-0.1621, -0.0813, 0.8689), (-0.1734, -0.07702, 0.8893), (-0.1737, -0.07716, 0.8892), (-0.174, -0.0773, 0.8891), (-0.1763, -0.07016, 0.8846), (-0.1774, -0.06264, 0.8778), (-0.1827, -0.05615, 0.8819), (-0.1816, -0.05558, 0.8824), (-0.1764, -0.06207, 0.8782), (-0.1752, -0.06959, 0.8851), (-0.1862, -0.04899, 0.8839), (-0.1864, -0.04914, 0.8838), (-0.1867, -0.04928, 0.8836), (-0.1839, -0.04881, 0.8756), (-0.1799, -0.04953, 0.8671), (-0.1801, -0.04447, 0.8611), (-0.179, -0.04391, 0.8615), (-0.1789, -0.04897, 0.8676), (-0.1829, -0.04824, 0.8761), (-0.1837, -0.04866, 0.8757), (-0.1797, -0.04939, 0.8672), (-0.1798, -0.04433, 0.8612), (-0.1834, -0.04852, 0.8758), (-0.1794, -0.04925, 0.8673), (-0.1795, -0.04419, 0.8613), (-0.1831, -0.04838, 0.8759), (-0.1791, -0.04911, 0.8674), (-0.1793, -0.04405, 0.8614), (-0.176, -0.07002, 0.8847), (-0.1771, -0.0625, 0.8779), (-0.1824, -0.05601, 0.882), (-0.1758, -0.06988, 0.8849), (-0.1769, -0.06235, 0.878), (-0.1821, -0.05586, 0.8821), (-0.1755, -0.06973, 0.885), (-0.1766, -0.06221, 0.8781), (-0.1819, -0.05572, 0.8823), (-0.1629, -0.08172, 0.8685), (-0.1678, -0.0757, 0.8726), (-0.1706, -0.0774, 0.8814), (-0.1626, -0.08158, 0.8686), (-0.1675, -0.07556, 0.8727), (-0.1704, -0.07725, 0.8815), (-0.1623, -0.08144, 0.8687), (-0.1673, -0.07542, 0.8728), (-0.1701, -0.07711, 0.8816), (-0.162, -0.06787, 0.8491), (-0.1637, -0.07152, 0.8576), (-0.1605, -0.07921, 0.8598), (-0.1618, -0.06773, 0.8492), (-0.1634, -0.07138, 0.8577), (-0.1602, -0.07906, 0.8599), (-0.1615, -0.06759, 0.8493), (-0.1632, -0.07124, 0.8579), (-0.1599, -0.07892, 0.86), (-0.1748, -0.04708, 0.853), (-0.1708, -0.05423, 0.8526), (-0.1661, -0.05841, 0.8467), (-0.1746, -0.04693, 0.8531), (-0.1706, -0.05409, 0.8527), (-0.1658, -0.05827, 0.8468), (-0.1743, -0.04679, 0.8532), (-0.1703, -0.05395, 0.8529), (-0.1656, -0.05813, 0.8469)], [], [(99, 3, 19), (90, 5, 28), (34, 37, 81), (14, 53, 44), (72, 9, 46), (52, 18, 63), (23, 32, 41), (51, 16, 0), (60, 16, 57), (60, 18, 17), (48, 49, 8), (55, 50, 49), (56, 51, 50), (48, 58, 55), (55, 59, 56), (59, 57, 56), (46, 58, 47), (61, 59, 58), (59, 63, 60), (9, 61, 46), (61, 53, 62), (62, 52, 63), (42, 48, 8), (66, 47, 48), (72, 47, 69), (6, 64, 40), (40, 65, 41), (41, 66, 42), (38, 64, 39), (64, 68, 65), (68, 66, 65), (38, 70, 67), (70, 68, 67), (71, 69, 68), (37, 45, 70), (70, 44, 71), (71, 43, 72), (33, 39, 6), (75, 38, 39), (81, 38, 78), (30, 31, 4), (73, 32, 31), (32, 75, 33), (29, 73, 30), (76, 74, 73), (77, 75, 74), (28, 76, 29), (76, 80, 77), (77, 81, 78), (28, 36, 79), (36, 80, 79), (35, 81, 80), (24, 30, 4), (84, 29, 30), (90, 29, 87), (21, 22, 2), (82, 23, 22), (83, 24, 23), (21, 85, 82), (82, 86, 83), (86, 84, 83), (20, 88, 85), (85, 89, 86), (86, 90, 87), (19, 27, 88), (27, 89, 88), (26, 90, 89), (12, 21, 2), (96, 21, 93), (96, 19, 20), (16, 10, 0), (10, 92, 11), (11, 93, 12), (17, 91, 16), (94, 92, 91), (92, 96, 93), (17, 97, 94), (97, 95, 94), (98, 96, 95), (1, 97, 18), (97, 14, 98), (98, 13, 99), (99, 13, 3), (90, 25, 5), (34, 7, 37), (27, 3, 13), (14, 15, 53), (15, 1, 52), (27, 13, 14), (5, 25, 36), (25, 26, 36), (26, 27, 14), (15, 52, 53), (53, 54, 44), (54, 9, 43), (44, 54, 43), (26, 14, 44), (35, 26, 44), (35, 36, 26), (7, 34, 45), (34, 35, 45), (44, 45, 35), (72, 43, 9), (52, 1, 18), (51, 0, 10), (11, 12, 22), (12, 2, 22), (51, 10, 50), (10, 11, 50), (8, 49, 42), (49, 50, 41), (23, 24, 31), (24, 4, 31), (11, 22, 23), (49, 41, 42), (50, 11, 41), (6, 40, 33), (40, 41, 32), (32, 33, 40), (31, 32, 23), (11, 23, 41), (51, 57, 16), (60, 17, 16), (60, 63, 18), (48, 55, 49), (55, 56, 50), (56, 57, 51), (48, 47, 58), (55, 58, 59), (59, 60, 57), (46, 61, 58), (61, 62, 59), (59, 62, 63), (9, 54, 61), (61, 54, 53), (62, 53, 52), (42, 66, 48), (66, 69, 47), (72, 46, 47), (6, 39, 64), (40, 64, 65), (41, 65, 66), (38, 67, 64), (64, 67, 68), (68, 69, 66), (38, 37, 70), (70, 71, 68), (71, 72, 69), (37, 7, 45), (70, 45, 44), (71, 44, 43), (33, 75, 39), (75, 78, 38), (81, 37, 38), (30, 73, 31), (73, 74, 32), (32, 74, 75), (29, 76, 73), (76, 77, 74), (77, 78, 75), (28, 79, 76), (76, 79, 80), (77, 80, 81), (28, 5, 36), (36, 35, 80), (35, 34, 81), (24, 84, 30), (84, 87, 29), (90, 28, 29), (21, 82, 22), (82, 83, 23), (83, 84, 24), (21, 20, 85), (82, 85, 86), (86, 87, 84), (20, 19, 88), (85, 88, 89), (86, 89, 90), (19, 3, 27), (27, 26, 89), (26, 25, 90), (12, 93, 21), (96, 20, 21), (96, 99, 19), (16, 91, 10), (10, 91, 92), (11, 92, 93), (17, 94, 91), (94, 95, 92), (92, 95, 96), (17, 18, 97), (97, 98, 95), (98, 99, 96), (1, 15, 97), (97, 15, 14), (98, 14, 13)])
_uv = me_cylinder_001.uv_layers.new(name='UVMap')
_uv.uv.foreach_set('vector', [0.85, 0.875, 0.8, 1.0, 0.8, 0.875, 0.65, 0.875, 0.6, 1.0, 0.6, 0.875, 0.45, 1.0, 0.4, 0.875, 0.45, 0.875, 0.3641, 0.4071, 0.1359, 0.4071, 0.06534, 0.19, 0.25, 0.875, 0.2, 1.0, 0.2, 0.875, 0.05, 1.0, 2.98e-08, 0.875, 0.05, 0.875, 0.9347, 0.19, 0.75, 0.05584, 0.5653, 0.19, 0.05, 0.5, 2.98e-08, 0.625, 2.98e-08, 0.5, 0.05, 0.75, 2.98e-08, 0.625, 0.05, 0.625, 0.05, 0.75, 2.98e-08, 0.875, 2.98e-08, 0.75, 0.2, 0.625, 0.15, 0.5, 0.2, 0.5, 0.15, 0.625, 0.1, 0.5, 0.15, 0.5, 0.1, 0.625, 0.05, 0.5, 0.1, 0.5, 0.2, 0.625, 0.15, 0.75, 0.15, 0.625, 0.15, 0.625, 0.1, 0.75, 0.1, 0.625, 0.1, 0.75, 0.05, 0.625, 0.1, 0.625, 0.2, 0.875, 0.15, 0.75, 0.2, 0.75, 0.15, 0.875, 0.1, 0.75, 0.15, 0.75, 0.1, 0.75, 0.05, 0.875, 0.05, 0.75, 0.2, 1.0, 0.15, 0.875, 0.2, 0.875, 0.15, 0.875, 0.1, 1.0, 0.1, 0.875, 0.1, 0.875, 0.05, 1.0, 0.05, 0.875, 0.25, 0.5, 0.2, 0.625, 0.2, 0.5, 0.25, 0.625, 0.2, 0.75, 0.2, 0.625, 0.25, 0.875, 0.2, 0.75, 0.25, 0.75, 0.4, 0.5, 0.35, 0.625, 0.35, 0.5, 0.35, 0.5, 0.3, 0.625, 0.3, 0.5, 0.3, 0.5, 0.25, 0.625, 0.25, 0.5, 0.4, 0.75, 0.35, 0.625, 0.4, 0.625, 0.35, 0.625, 0.3, 0.75, 0.3, 0.625, 0.3, 0.75, 0.25, 0.625, 0.3, 0.625, 0.4, 0.75, 0.35, 0.875, 0.35, 0.75, 0.35, 0.875, 0.3, 0.75, 0.35, 0.75, 0.3, 0.875, 0.25, 0.75, 0.3, 0.75, 0.4, 0.875, 0.35, 1.0, 0.35, 0.875, 0.35, 0.875, 0.3, 1.0, 0.3, 0.875, 0.3, 0.875, 0.25, 1.0, 0.25, 0.875, 0.45, 0.5, 0.4, 0.625, 0.4, 0.5, 0.45, 0.625, 0.4, 0.75, 0.4, 0.625, 0.45, 0.875, 0.4, 0.75, 0.45, 0.75, 0.6, 0.625, 0.55, 0.5, 0.6, 0.5, 0.55, 0.625, 0.5, 0.5, 0.55, 0.5, 0.5, 0.5, 0.45, 0.625, 0.45, 0.5, 0.6, 0.75, 0.55, 0.625, 0.6, 0.625, 0.55, 0.75, 0.5, 0.625, 0.55, 0.625, 0.5, 0.75, 0.45, 0.625, 0.5, 0.625, 0.6, 0.875, 0.55, 0.75, 0.6, 0.75, 0.55, 0.75, 0.5, 0.875, 0.5, 0.75, 0.5, 0.75, 0.45, 0.875, 0.45, 0.75, 0.6, 0.875, 0.55, 1.0, 0.55, 0.875, 0.55, 1.0, 0.5, 0.875, 0.55, 0.875, 0.5, 1.0, 0.45, 0.875, 0.5, 0.875, 0.65, 0.5, 0.6, 0.625, 0.6, 0.5, 0.65, 0.625, 0.6, 0.75, 0.6, 0.625, 0.65, 0.875, 0.6, 0.75, 0.65, 0.75, 0.8, 0.625, 0.75, 0.5, 0.8, 0.5, 0.75, 0.625, 0.7, 0.5, 0.75, 0.5, 0.7, 0.625, 0.65, 0.5, 0.7, 0.5, 0.8, 0.625, 0.75, 0.75, 0.75, 0.625, 0.75, 0.625, 0.7, 0.75, 0.7, 0.625, 0.7, 0.75, 0.65, 0.625, 0.7, 0.625, 0.8, 0.75, 0.75, 0.875, 0.75, 0.75, 0.75, 0.75, 0.7, 0.875, 0.7, 0.75, 0.7, 0.75, 0.65, 0.875, 0.65, 0.75, 0.8, 0.875, 0.75, 1.0, 0.75, 0.875, 0.75, 1.0, 0.7, 0.875, 0.75, 0.875, 0.7, 1.0, 0.65, 0.875, 0.7, 0.875, 0.85, 0.5, 0.8, 0.625, 0.8, 0.5, 0.85, 0.75, 0.8, 0.625, 0.85, 0.625, 0.85, 0.75, 0.8, 0.875, 0.8, 0.75, 1.0, 0.625, 0.95, 0.5, 1.0, 0.5, 0.95, 0.5, 0.9, 0.625, 0.9, 0.5, 0.9, 0.5, 0.85, 0.625, 0.85, 0.5, 1.0, 0.75, 0.95, 0.625, 1.0, 0.625, 0.95, 0.75, 0.9, 0.625, 0.95, 0.625, 0.9, 0.625, 0.85, 0.75, 0.85, 0.625, 1.0, 0.75, 0.95, 0.875, 0.95, 0.75, 0.95, 0.875, 0.9, 0.75, 0.95, 0.75, 0.9, 0.875, 0.85, 0.75, 0.9, 0.75, 1.0, 1.0, 0.95, 0.875, 1.0, 0.875, 0.95, 0.875, 0.9, 1.0, 0.9, 0.875, 0.9, 0.875, 0.85, 1.0, 0.85, 0.875, 0.85, 0.875, 0.85, 1.0, 0.8, 1.0, 0.65, 0.875, 0.65, 1.0, 0.6, 1.0, 0.45, 1.0, 0.4, 1.0, 0.4, 0.875, 0.4565, 0.2571, 0.4783, 0.3242, 0.4212, 0.3656, 0.3641, 0.4071, 0.3071, 0.4485, 0.1359, 0.4071, 0.3071, 0.4485, 0.25, 0.49, 0.1929, 0.4485, 0.4565, 0.2571, 0.4212, 0.3656, 0.3641, 0.4071, 0.3911, 0.05584, 0.4129, 0.1229, 0.3205, 0.05584, 0.4129, 0.1229, 0.4347, 0.19, 0.3205, 0.05584, 0.4347, 0.19, 0.4565, 0.2571, 0.3641, 0.4071, 0.3071, 0.4485, 0.1929, 0.4485, 0.1359, 0.4071, 0.1359, 0.4071, 0.07881, 0.3656, 0.06534, 0.19, 0.07881, 0.3656, 0.02175, 0.3242, 0.04354, 0.2571, 0.06534, 0.19, 0.07881, 0.3656, 0.04354, 0.2571, 0.4347, 0.19, 0.3641, 0.4071, 0.06534, 0.19, 0.25, 0.05584, 0.4347, 0.19, 0.06534, 0.19, 0.25, 0.05584, 0.3205, 0.05584, 0.4347, 0.19, 0.1089, 0.05584, 0.1795, 0.05584, 0.08714, 0.1229, 0.1795, 0.05584, 0.25, 0.05584, 0.08714, 0.1229, 0.06534, 0.19, 0.08714, 0.1229, 0.25, 0.05584, 0.25, 0.875, 0.25, 1.0, 0.2, 1.0, 0.05, 1.0, 2.98e-08, 1.0, 2.98e-08, 0.875, 0.6929, 0.4485, 0.75, 0.49, 0.8071, 0.4485, 0.8641, 0.4071, 0.9212, 0.3656, 0.9565, 0.2571, 0.9212, 0.3656, 0.9783, 0.3242, 0.9565, 0.2571, 0.6929, 0.4485, 0.8071, 0.4485, 0.6359, 0.4071, 0.8071, 0.4485, 0.8641, 0.4071, 0.6359, 0.4071, 0.5217, 0.3242, 0.5788, 0.3656, 0.5435, 0.2571, 0.5788, 0.3656, 0.6359, 0.4071, 0.5653, 0.19, 0.9347, 0.19, 0.9129, 0.1229, 0.8205, 0.05584, 0.9129, 0.1229, 0.8911, 0.05584, 0.8205, 0.05584, 0.8641, 0.4071, 0.9565, 0.2571, 0.9347, 0.19, 0.5788, 0.3656, 0.5653, 0.19, 0.5435, 0.2571, 0.6359, 0.4071, 0.8641, 0.4071, 0.5653, 0.19, 0.6089, 0.05584, 0.5871, 0.1229, 0.6795, 0.05584, 0.5871, 0.1229, 0.5653, 0.19, 0.75, 0.05584, 0.75, 0.05584, 0.6795, 0.05584, 0.5871, 0.1229, 0.8205, 0.05584, 0.75, 0.05584, 0.9347, 0.19, 0.8641, 0.4071, 0.9347, 0.19, 0.5653, 0.19, 0.05, 0.5, 0.05, 0.625, 2.98e-08, 0.625, 0.05, 0.75, 2.98e-08, 0.75, 2.98e-08, 0.625, 0.05, 0.75, 0.05, 0.875, 2.98e-08, 0.875, 0.2, 0.625, 0.15, 0.625, 0.15, 0.5, 0.15, 0.625, 0.1, 0.625, 0.1, 0.5, 0.1, 0.625, 0.05, 0.625, 0.05, 0.5, 0.2, 0.625, 0.2, 0.75, 0.15, 0.75, 0.15, 0.625, 0.15, 0.75, 0.1, 0.75, 0.1, 0.75, 0.05, 0.75, 0.05, 0.625, 0.2, 0.875, 0.15, 0.875, 0.15, 0.75, 0.15, 0.875, 0.1, 0.875, 0.1, 0.75, 0.1, 0.75, 0.1, 0.875, 0.05, 0.875, 0.2, 1.0, 0.15, 1.0, 0.15, 0.875, 0.15, 0.875, 0.15, 1.0, 0.1, 1.0, 0.1, 0.875, 0.1, 1.0, 0.05, 1.0, 0.25, 0.5, 0.25, 0.625, 0.2, 0.625, 0.25, 0.625, 0.25, 0.75, 0.2, 0.75, 0.25, 0.875, 0.2, 0.875, 0.2, 0.75, 0.4, 0.5, 0.4, 0.625, 0.35, 0.625, 0.35, 0.5, 0.35, 0.625, 0.3, 0.625, 0.3, 0.5, 0.3, 0.625, 0.25, 0.625, 0.4, 0.75, 0.35, 0.75, 0.35, 0.625, 0.35, 0.625, 0.35, 0.75, 0.3, 0.75, 0.3, 0.75, 0.25, 0.75, 0.25, 0.625, 0.4, 0.75, 0.4, 0.875, 0.35, 0.875, 0.35, 0.875, 0.3, 0.875, 0.3, 0.75, 0.3, 0.875, 0.25, 0.875, 0.25, 0.75, 0.4, 0.875, 0.4, 1.0, 0.35, 1.0, 0.35, 0.875, 0.35, 1.0, 0.3, 1.0, 0.3, 0.875, 0.3, 1.0, 0.25, 1.0, 0.45, 0.5, 0.45, 0.625, 0.4, 0.625, 0.45, 0.625, 0.45, 0.75, 0.4, 0.75, 0.45, 0.875, 0.4, 0.875, 0.4, 0.75, 0.6, 0.625, 0.55, 0.625, 0.55, 0.5, 0.55, 0.625, 0.5, 0.625, 0.5, 0.5, 0.5, 0.5, 0.5, 0.625, 0.45, 0.625, 0.6, 0.75, 0.55, 0.75, 0.55, 0.625, 0.55, 0.75, 0.5, 0.75, 0.5, 0.625, 0.5, 0.75, 0.45, 0.75, 0.45, 0.625, 0.6, 0.875, 0.55, 0.875, 0.55, 0.75, 0.55, 0.75, 0.55, 0.875, 0.5, 0.875, 0.5, 0.75, 0.5, 0.875, 0.45, 0.875, 0.6, 0.875, 0.6, 1.0, 0.55, 1.0, 0.55, 1.0, 0.5, 1.0, 0.5, 0.875, 0.5, 1.0, 0.45, 1.0, 0.45, 0.875, 0.65, 0.5, 0.65, 0.625, 0.6, 0.625, 0.65, 0.625, 0.65, 0.75, 0.6, 0.75, 0.65, 0.875, 0.6, 0.875, 0.6, 0.75, 0.8, 0.625, 0.75, 0.625, 0.75, 0.5, 0.75, 0.625, 0.7, 0.625, 0.7, 0.5, 0.7, 0.625, 0.65, 0.625, 0.65, 0.5, 0.8, 0.625, 0.8, 0.75, 0.75, 0.75, 0.75, 0.625, 0.75, 0.75, 0.7, 0.75, 0.7, 0.75, 0.65, 0.75, 0.65, 0.625, 0.8, 0.75, 0.8, 0.875, 0.75, 0.875, 0.75, 0.75, 0.75, 0.875, 0.7, 0.875, 0.7, 0.75, 0.7, 0.875, 0.65, 0.875, 0.8, 0.875, 0.8, 1.0, 0.75, 1.0, 0.75, 1.0, 0.7, 1.0, 0.7, 0.875, 0.7, 1.0, 0.65, 1.0, 0.65, 0.875, 0.85, 0.5, 0.85, 0.625, 0.8, 0.625, 0.85, 0.75, 0.8, 0.75, 0.8, 0.625, 0.85, 0.75, 0.85, 0.875, 0.8, 0.875, 1.0, 0.625, 0.95, 0.625, 0.95, 0.5, 0.95, 0.5, 0.95, 0.625, 0.9, 0.625, 0.9, 0.5, 0.9, 0.625, 0.85, 0.625, 1.0, 0.75, 0.95, 0.75, 0.95, 0.625, 0.95, 0.75, 0.9, 0.75, 0.9, 0.625, 0.9, 0.625, 0.9, 0.75, 0.85, 0.75, 1.0, 0.75, 1.0, 0.875, 0.95, 0.875, 0.95, 0.875, 0.9, 0.875, 0.9, 0.75, 0.9, 0.875, 0.85, 0.875, 0.85, 0.75, 1.0, 1.0, 0.95, 1.0, 0.95, 0.875, 0.95, 0.875, 0.95, 1.0, 0.9, 1.0, 0.9, 0.875, 0.9, 1.0, 0.85, 1.0])
me_cylinder_001.materials.append(mat_material_002)
me_cylinder_001.update()

# ---- objects
ob_cube = bpy.data.objects.new('Cube', me_cube)
ob_cube_001 = bpy.data.objects.new('Cube.001', me_cube_004)
ob_cube_002 = bpy.data.objects.new('Cube.002', me_cube_002)
ob_cube_003 = bpy.data.objects.new('Cube.003', me_cube_005)
ob_cube_004 = bpy.data.objects.new('Cube.004', me_cube_006)
ob_cube_005 = bpy.data.objects.new('Cube.005', me_cube_007)
ob_cube_006 = bpy.data.objects.new('Cube.006', me_cube_008)
ob_cube_007 = bpy.data.objects.new('Cube.007', me_cube_009)
ob_cube_008 = bpy.data.objects.new('Cube.008', me_cube_010)
ob_cube_009 = bpy.data.objects.new('Cube.009', me_cube_011)
ob_cube_010 = bpy.data.objects.new('Cube.010', me_cube_012)
ob_cube_011 = bpy.data.objects.new('Cube.011', me_cube_001)
ob_cube_012 = bpy.data.objects.new('Cube.012', me_cube_003)
ob_cube_013 = bpy.data.objects.new('Cube.013', me_cube_013)
ob_cylinder = bpy.data.objects.new('Cylinder', me_cylinder)
ob_cylinder_001 = bpy.data.objects.new('Cylinder.001', me_cylinder_001)

# ---- transforms, parenting, visibility, modifiers, constraints
ob_cube.location = (0.0, 0.0, 0.2)
ob_cube.scale = (0.00986, 0.00986, 0.1942)
ob_cube.lock_rotations_4d = False
ob_cube.empty_display_type = 'ARROWS'
ob_cube.lineart.crease_threshold = 0.0
ob_cube_001.location = (0.1111, 0.0005779, 0.4952)
ob_cube_001.rotation_euler = (-0.7535, 2.064, -0.2637)
ob_cube_001.scale = (0.09203, 0.004601, 0.09203)
ob_cube_002.location = (-0.08526, -0.07465, 0.8936)
ob_cube_002.rotation_euler = (2.043, 2.015, 1.871)
ob_cube_002.scale = (0.07921, 0.003961, 0.07921)
ob_cube_003.location = (0.02005, 0.02027, 0.3866)
ob_cube_003.rotation_euler = (0.1047, 2.378, 0.8701)
ob_cube_003.scale = (0.05831, 0.002916, 0.05831)
ob_cube_004.location = (0.01743, 0.02559, 0.5642)
ob_cube_004.rotation_euler = (-0.1148, 3.999, -1.246)
ob_cube_004.scale = (0.05831, 0.002916, 0.05831)
ob_cube_005.location = (-0.2519, -0.03139, 0.7356)
ob_cube_005.rotation_euler = (-3.164, 2.88, 3.035)
ob_cube_005.scale = (0.05831, 0.002916, 0.05831)
ob_cube_006.location = (-0.2389, -0.0002187, 0.5364)
ob_cube_006.rotation_euler = (-0.3934, 3.693, -0.3495)
ob_cube_006.scale = (0.1124, 0.00562, 0.1124)
ob_cube_007.location = (-0.179, -0.06266, 0.4249)
ob_cube_007.rotation_euler = (0.2536, 3.641, -0.005163)
ob_cube_007.scale = (0.09203, 0.004601, 0.09203)
ob_cube_008.location = (-0.1042, -0.08911, 0.3659)
ob_cube_008.rotation_euler = (-0.1215, 4.025, 1.114)
ob_cube_008.scale = (0.05831, 0.002916, 0.05831)
ob_cube_009.location = (-0.07896, -0.1061, 0.5819)
ob_cube_009.rotation_euler = (-3.513, 2.155, 2.027)
ob_cube_009.scale = (0.09203, 0.004601, 0.09203)
ob_cube_010.location = (-0.3219, -0.03139, 0.6244)
ob_cube_010.rotation_euler = (-6.313, 3.468, 0.1092)
ob_cube_010.scale = (0.05831, 0.002916, 0.05831)
ob_cube_011.location = (-0.3585, -0.03139, 0.739)
ob_cube_011.rotation_euler = (-3.076, 3.665, 3.022)
ob_cube_011.scale = (0.05831, 0.002916, 0.05831)
ob_cube_012.location = (-0.1142, -0.0963, 0.6993)
ob_cube_012.rotation_euler = (-4.278, 2.101, 1.212)
ob_cube_012.scale = (0.09203, 0.004601, 0.09203)
ob_cube_013.location = (-0.1904, -0.151, 0.8275)
ob_cube_013.rotation_euler = (-7.419, 1.041, -2.904)
ob_cube_013.scale = (0.09203, 0.004601, 0.09203)
ob_cylinder.location = (0.0, 0.0, 0.0)
ob_cylinder_001.location = (-0.1452, 0.005033, -0.1814)
ob_cylinder_001.rotation_euler = (-0.02814, -0.04097, -0.006299)

# ---- collection membership
col_collection.objects.link(ob_cube)
col_collection_2.objects.link(ob_cube_001)
col_collection_2.objects.link(ob_cube_002)
col_collection_2.objects.link(ob_cube_003)
col_collection_2.objects.link(ob_cube_004)
col_collection_2.objects.link(ob_cube_005)
col_collection_2.objects.link(ob_cube_006)
col_collection_2.objects.link(ob_cube_007)
col_collection_2.objects.link(ob_cube_008)
col_collection_2.objects.link(ob_cube_009)
col_collection_2.objects.link(ob_cube_010)
col_collection_2.objects.link(ob_cube_011)
col_collection_2.objects.link(ob_cube_012)
col_collection_2.objects.link(ob_cube_013)
col_collection_3.objects.link(ob_cylinder)
col_collection_3.objects.link(ob_cylinder_001)

# ---- scene / render settings (as saved in the file)
scene.frame_start = 1; scene.frame_end = 250; scene.frame_set(1)
scene.render.engine = 'BLENDER_EEVEE_NEXT'
scene.cycles.sampling_pattern = 'TABULATED_SOBOL'
bpy.context.view_layer.update()

# ---- added for rendering (the .blend has no active camera and no usable light): camera, sun
cam_auto = bpy.data.cameras.new('AutoCamera')
cam_auto.lens = 50.0
cam_auto.sensor_width = 36.0
cam_auto.clip_end = 1000.0
ob_auto_camera = bpy.data.objects.new('AutoCamera', cam_auto)
scene.collection.objects.link(ob_auto_camera)
ob_auto_camera.location = (0.947817, -1.34071, 1.32699)
ob_auto_camera.rotation_euler = (1.09748, -7.21219e-08, 0.694738)
scene.camera = ob_auto_camera
light_auto_sun = bpy.data.lights.new('AutoSun', 'SUN')
light_auto_sun.energy = 3.0
light_auto_sun.angle = 0.0523599
ob_auto_sun = bpy.data.objects.new('AutoSun', light_auto_sun)
scene.collection.objects.link(ob_auto_sun)
ob_auto_sun.rotation_euler = (0.872665, 0.174533, 0.523599)
bpy.context.view_layer.update()
